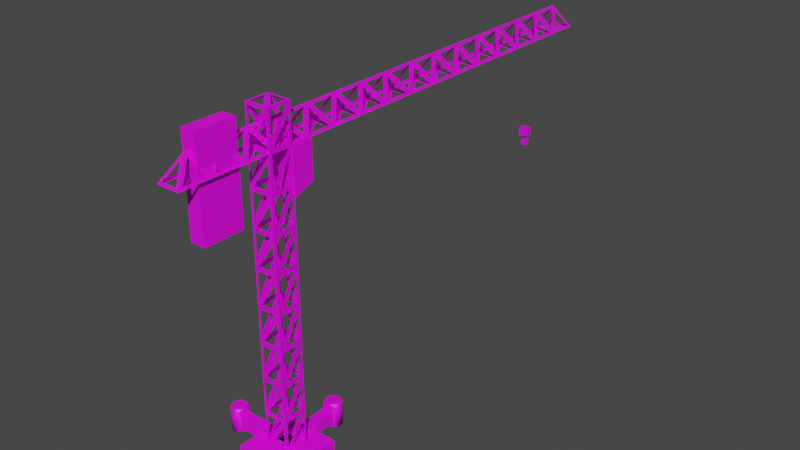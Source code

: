 # Source: crane.blend  (saved by Blender 3.5.10; exported with 4.5.12 LTS)
import bpy
from mathutils import Matrix  # noqa: F401  (used for matrix-valued properties, if any)

bpy.ops.wm.read_factory_settings(use_empty=True)
scene = bpy.context.scene
scene.name = 'Scene'

# ---- collections
col_crane = bpy.data.collections.new('Crane'); scene.collection.children.link(col_crane)
col_map = bpy.data.collections.new('Map'); scene.collection.children.link(col_map)

# ---- images (referenced by path relative to the original .blend; pixels are not part of the script)
import os
ASSET_DIR = os.environ.get("B2B_ASSET_DIR", "")  # directory of the original .blend (textures are referenced by path, not embedded)
HERE = os.path.dirname(os.path.abspath(__file__))  # packed textures are extracted next to this script under _unpacked/

def load_image(name, relpath, width, height, colorspace="sRGB"):
    """Load a texture the original file referenced (path relative to the .blend, or extracted next to this script)."""
    p = next((c for c in (os.path.join(HERE, relpath), os.path.join(ASSET_DIR, relpath)) if relpath and os.path.exists(c)), "")
    if p:
        img = bpy.data.images.load(p, check_existing=True)
        img.name = name
    else:  # same state as the original file: an image datablock whose file is absent (Cycles renders it pink)
        img = bpy.data.images.new(name, width, height)
        img.source = "FILE"
        img.filepath = "//" + (relpath or name)
    img.colorspace_settings.name = colorspace
    return img
img_palette_png = load_image('palette.png', 'palette.png', 1024, 1024, 'sRGB')

# ---- materials (node trees are filled in below, after node groups)
mat_cranemat = bpy.data.materials.new('craneMat')
mat_cranemat.use_transparent_shadow = False

# ---- material node trees
mat_cranemat.use_nodes = True; mat_cranemat.node_tree.nodes.clear()
_N = mat_cranemat.node_tree.nodes; _L = mat_cranemat.node_tree.links
n0 = _N.new('ShaderNodeBsdfPrincipled'); n0.name = 'Principled BSDF'; n0.location = (10, 300)
n0.distribution = 'GGX'
n0.subsurface_method = 'RANDOM_WALK_SKIN'
n0.inputs[3].default_value = 1.45
n0.inputs[27].default_value = (0.0, 0.0, 0.0, 1.0)
n0.inputs[28].default_value = 1.0
n1 = _N.new('ShaderNodeOutputMaterial'); n1.name = 'Material Output'; n1.location = (300, 300)
n2 = _N.new('ShaderNodeTexImage'); n2.name = 'Image Texture'; n2.location = (-280, 275)
n2.image = img_palette_png
_L.new(n0.outputs[0], n1.inputs[0])
_L.new(n2.outputs[0], n0.inputs[0])
n1.is_active_output = True

# ---- world
world_world = bpy.data.worlds.new('World'); scene.world = world_world
world_world.use_nodes = True; world_world.node_tree.nodes.clear()
_N = world_world.node_tree.nodes; _L = world_world.node_tree.links
n0 = _N.new('ShaderNodeOutputWorld'); n0.name = 'World Output'; n0.location = (300, 300)
n1 = _N.new('ShaderNodeBackground'); n1.name = 'Background'; n1.location = (10, 300)
n1.inputs[0].default_value = (0.05088, 0.05088, 0.05088, 1.0)
_L.new(n1.outputs[0], n0.inputs[0])
n0.is_active_output = True
world_world.color = (0.05088, 0.05088, 0.05088)
world_world.use_sun_shadow = False
world_world.sun_shadow_jitter_overblur = 0.0

# ---- meshes
me_cube_001 = bpy.data.meshes.new('Cube.001')
me_cube_001.from_pydata([(-0.1289, -0.1289, 0.0), (-0.1289, 0.1289, 0.0), (0.1289, -0.1289, 0.0), (0.1289, 0.1289, 0.0), (-0.03016, -0.03016, 0.1659), (-0.03016, 0.03016, 0.1659), (0.03016, 0.03016, 0.1659), (0.03016, -0.03016, 0.1659), (-0.4003, 0.4003, 0.0), (-0.4003, -0.4003, 0.0), (-0.4003, 0.4003, 0.1659), (0.4003, 0.4003, 0.0), (0.4003, 0.4003, 0.1659), (0.4003, -0.4003, 0.0), (0.4003, -0.4003, 0.1659), (-0.4003, -0.4003, 0.1659), (-0.7259, -0.07767, 0.08593), (-0.7259, -0.07767, 0.2413), (0.07767, 0.7259, 0.08593), (-0.7259, 0.07767, 0.2413), (0.7259, -0.07767, 0.08593), (0.7259, -0.07767, 0.2413), (0.7259, 0.07767, 0.08593), (0.7259, 0.07767, 0.2413), (-0.07767, -0.7259, 0.2413), (0.07767, -0.7259, 0.2413), (0.07767, -0.7259, 0.08593), (-0.7259, 0.07767, 0.08593), (-0.07767, -0.7259, 0.08593), (-0.07767, 0.7259, 0.2413), (-0.07767, 0.7259, 0.08593), (0.07767, 0.7259, 0.2413), (-0.7994, 0.1033, -0.001522), (-0.7259, 0.07767, 0.08593), (-0.7259, 0.02972, -0.001522), (-0.7474, 0.09577, 0.02409), (-0.7259, -0.07767, 0.08593), (-0.7994, -0.1033, -0.001522), (-0.7259, -0.02972, -0.001522), (-0.7474, -0.09577, 0.02409), (-0.7994, -0.1033, 0.3415), (-0.7259, -0.07767, 0.2413), (-0.7259, -0.02972, 0.3415), (-0.7474, -0.09577, 0.3121), (-0.7259, 0.07767, 0.2413), (-0.7994, 0.1033, 0.3415), (-0.7259, 0.02972, 0.3415), (-0.7474, 0.09577, 0.3121), (-0.9228, 0.02972, -0.001522), (-0.8492, 0.1033, -0.001522), (-0.9012, 0.08172, -0.001522), (-0.8492, -0.1033, -0.001522), (-0.9228, -0.02972, -0.001522), (-0.9012, -0.08172, -0.001522), (-0.9228, -0.02972, 0.3415), (-0.8492, -0.1033, 0.3415), (-0.9012, -0.08172, 0.3415), (-0.8492, 0.1033, 0.3415), (-0.9228, 0.02972, 0.3415), (-0.9012, 0.08172, 0.3415), (0.7259, 0.07767, 0.08593), (0.7994, 0.1033, -0.001522), (0.7259, 0.02972, -0.001522), (0.7474, 0.09577, 0.02409), (0.7994, -0.1033, -0.001522), (0.7259, -0.07767, 0.08593), (0.7259, -0.02972, -0.001522), (0.7474, -0.09577, 0.02409), (0.7259, -0.07767, 0.2413), (0.7994, -0.1033, 0.3415), (0.7259, -0.02972, 0.3415), (0.7474, -0.09577, 0.3121), (0.7994, 0.1033, 0.3415), (0.7259, 0.07767, 0.2413), (0.7259, 0.02972, 0.3415), (0.7474, 0.09577, 0.3121), (0.8492, 0.1033, -0.001522), (0.9228, 0.02972, -0.001522), (0.9012, 0.08172, -0.001522), (0.9228, -0.02972, -0.001522), (0.8492, -0.1033, -0.001522), (0.9012, -0.08172, -0.001522), (0.8492, -0.1033, 0.3415), (0.9228, -0.02972, 0.3415), (0.9012, -0.08172, 0.3415), (0.9228, 0.02972, 0.3415), (0.8492, 0.1033, 0.3415), (0.9012, 0.08172, 0.3415), (-0.1033, -0.7994, -0.001522), (-0.07767, -0.7259, 0.08593), (-0.02972, -0.7259, -0.001522), (-0.09577, -0.7474, 0.02409), (0.07767, -0.7259, 0.08593), (0.1033, -0.7994, -0.001522), (0.02972, -0.7259, -0.001522), (0.09577, -0.7474, 0.02409), (0.1033, -0.7994, 0.3415), (0.07767, -0.7259, 0.2413), (0.02972, -0.7259, 0.3415), (0.09577, -0.7474, 0.3121), (-0.07767, -0.7259, 0.2413), (-0.1033, -0.7994, 0.3415), (-0.02972, -0.7259, 0.3415), (-0.09577, -0.7474, 0.3121), (-0.02972, -0.9228, -0.001522), (-0.1033, -0.8492, -0.001522), (-0.08172, -0.9012, -0.001522), (0.1033, -0.8492, -0.001522), (0.02972, -0.9228, -0.001522), (0.08172, -0.9012, -0.001522), (0.02972, -0.9228, 0.3415), (0.1033, -0.8492, 0.3415), (0.08172, -0.9012, 0.3415), (-0.1033, -0.8492, 0.3415), (-0.02972, -0.9228, 0.3415), (-0.08172, -0.9012, 0.3415), (-0.07767, 0.7259, 0.08593), (-0.1033, 0.7994, -0.001522), (-0.02972, 0.7259, -0.001522), (-0.09577, 0.7474, 0.02409), (0.1033, 0.7994, -0.001522), (0.07767, 0.7259, 0.08593), (0.02972, 0.7259, -0.001522), (0.09577, 0.7474, 0.02409), (0.07767, 0.7259, 0.2413), (0.1033, 0.7994, 0.3415), (0.02972, 0.7259, 0.3415), (0.09577, 0.7474, 0.3121), (-0.1033, 0.7994, 0.3415), (-0.07767, 0.7259, 0.2413), (-0.02972, 0.7259, 0.3415), (-0.09577, 0.7474, 0.3121), (-0.1033, 0.8492, -0.001522), (-0.02972, 0.9228, -0.001522), (-0.08172, 0.9012, -0.001522), (0.02972, 0.9228, -0.001522), (0.1033, 0.8492, -0.001522), (0.08172, 0.9012, -0.001522), (0.1033, 0.8492, 0.3415), (0.02972, 0.9228, 0.3415), (0.08172, 0.9012, 0.3415), (-0.02972, 0.9228, 0.3415), (-0.1033, 0.8492, 0.3415), (-0.08172, 0.9012, 0.3415)], [], [(1, 3, 2, 0), (0, 2, 13, 9), (7, 4, 15, 14), (2, 3, 11, 13), (5, 6, 12, 10), (13, 14, 15, 9), (11, 12, 14, 13), (8, 10, 12, 11), (9, 15, 10, 8), (4, 5, 10, 15), (6, 7, 14, 12), (3, 1, 8, 11), (1, 0, 9, 8), (16, 20, 21, 17), (72, 86, 76, 61), (64, 80, 82, 69), (24, 25, 31, 29), (19, 17, 21, 23), (120, 136, 138, 125), (37, 40, 55, 51), (45, 32, 49, 57), (16, 17, 41, 36), (40, 42, 46, 45, 57, 59, 58, 54, 56, 55), (27, 16, 36, 38, 34, 33), (23, 73, 60, 22), (17, 19, 44, 46, 42, 41), (52, 54, 58, 48), (19, 27, 33, 44), (22, 60, 62, 66, 65, 20), (128, 142, 132, 117), (26, 18, 31, 25), (70, 69, 82, 84, 83, 85, 87, 86, 72, 74), (62, 61, 76, 78, 77, 79, 81, 80, 64, 66), (88, 90, 94, 93, 107, 109, 108, 104, 106, 105), (21, 68, 70, 74, 73, 23), (79, 77, 85, 83), (20, 65, 68, 21), (22, 27, 19, 23), (22, 20, 16, 27), (96, 98, 102, 101, 113, 115, 114, 110, 112, 111), (101, 88, 105, 113), (93, 96, 111, 107), (108, 110, 114, 104), (28, 26, 92, 94, 90, 89), (29, 129, 116, 30), (26, 25, 97, 92), (25, 24, 100, 102, 98, 97), (24, 28, 89, 100), (30, 116, 118, 122, 121, 18), (126, 125, 138, 140, 139, 141, 143, 142, 128, 130), (118, 117, 132, 134, 133, 135, 137, 136, 120, 122), (31, 124, 126, 130, 129, 29), (135, 133, 141, 139), (18, 121, 124, 31), (30, 28, 24, 29), (30, 18, 26, 28), (32, 35, 34), (35, 33, 34), (36, 39, 38), (39, 37, 38), (40, 43, 42), (43, 41, 42), (44, 47, 46), (47, 45, 46), (60, 63, 62), (63, 61, 62), (64, 67, 66), (67, 65, 66), (68, 71, 70), (71, 69, 70), (72, 75, 74), (75, 73, 74), (88, 91, 90), (91, 89, 90), (92, 95, 94), (95, 93, 94), (96, 99, 98), (99, 97, 98), (100, 103, 102), (103, 101, 102), (116, 119, 118), (119, 117, 118), (120, 123, 122), (123, 121, 122), (124, 127, 126), (127, 125, 126), (128, 131, 130), (131, 129, 130), (92, 97, 99, 95), (95, 99, 96, 93), (100, 89, 91, 103), (103, 91, 88, 101), (36, 41, 43, 39), (39, 43, 40, 37), (44, 33, 35, 47), (47, 35, 32, 45), (51, 55, 56, 53), (53, 56, 54, 52), (57, 49, 50, 59), (59, 50, 48, 58), (64, 69, 71, 67), (67, 71, 68, 65), (72, 61, 63, 75), (75, 63, 60, 73), (79, 83, 84, 81), (81, 84, 82, 80), (85, 77, 78, 87), (87, 78, 76, 86), (107, 111, 112, 109), (109, 112, 110, 108), (113, 105, 106, 115), (115, 106, 104, 114), (120, 125, 127, 123), (123, 127, 124, 121), (128, 117, 119, 131), (131, 119, 116, 129), (135, 139, 140, 137), (137, 140, 138, 136), (141, 133, 134, 143), (143, 134, 132, 142), (32, 34, 38, 37, 51, 53, 52, 48, 50, 49)])
me_cube_001.polygons.foreach_set('use_smooth', [0, 0, 0, 0, 0, 0, 0, 0, 0, 0, 0, 0, 0, 0, 1, 1, 0, 0, 1, 1, 1, 1, 0, 0, 1, 0, 1, 1, 0, 1, 0, 0, 0, 0, 0, 1, 1, 0, 0, 0, 1, 1, 1, 0, 1, 1, 0, 1, 0, 0, 0, 0, 1, 1, 0, 0, 0, 0, 0, 0, 0, 0, 0, 0, 0, 0, 0, 0, 0, 0, 0, 0, 0, 0, 0, 0, 0, 0, 0, 0, 0, 0, 0, 0, 0, 0, 0, 0, 1, 1, 1, 1, 1, 1, 1, 1, 1, 1, 1, 1, 1, 1, 1, 1, 1, 1, 1, 1, 1, 1, 1, 1, 1, 1, 1, 1, 1, 1, 1, 1, 0])
_uv = me_cube_001.uv_layers.new(name='UVMap')
_uv.uv.foreach_set('vector', [0.5975, 0.5128, 0.5975, 0.5128, 0.5881, 0.5128, 0.5881, 0.5128, 0.5881, 0.5128, 0.5881, 0.5128, 0.5781, 0.5128, 0.5781, 0.5128, 0.5917, 0.7302, 0.5917, 0.7302, 0.5781, 0.7302, 0.5781, 0.7302, 0.5881, 0.5128, 0.5975, 0.5128, 0.6075, 0.5128, 0.5781, 0.5128, 0.5939, 0.7302, 0.5939, 0.7302, 0.6075, 0.7302, 0.6075, 0.7302, 0.5781, 0.5128, 0.5781, 0.7302, 0.5781, 0.7302, 0.5781, 0.5128, 0.6075, 0.5128, 0.6075, 0.7302, 0.5781, 0.7302, 0.5781, 0.5128, 0.6075, 0.5128, 0.6075, 0.7302, 0.6075, 0.7302, 0.6075, 0.5128, 0.5781, 0.5128, 0.5781, 0.7302, 0.6075, 0.7302, 0.6075, 0.5128, 0.5917, 0.7302, 0.5939, 0.7302, 0.6075, 0.7302, 0.5781, 0.7302, 0.5939, 0.7302, 0.5917, 0.7302, 0.5781, 0.7302, 0.6075, 0.7302, 0.5975, 0.5128, 0.5975, 0.5128, 0.6075, 0.5128, 0.6075, 0.5128, 0.5975, 0.5128, 0.5881, 0.5128, 0.5781, 0.5128, 0.6075, 0.5128, 0.8345, 0.7651, 0.8345, 0.761, 0.8345, 0.761, 0.8345, 0.7651, 0.835, 0.7607, 0.835, 0.7606, 0.835, 0.7606, 0.835, 0.7607, 0.8344, 0.7607, 0.8344, 0.7606, 0.8344, 0.7606, 0.8344, 0.7607, 0.8326, 0.7633, 0.8326, 0.7628, 0.8368, 0.7628, 0.8368, 0.7633, 0.8349, 0.7651, 0.8345, 0.7651, 0.8345, 0.761, 0.8349, 0.761, 0.837, 0.7627, 0.8371, 0.7627, 0.8371, 0.7627, 0.837, 0.7627, 0.8344, 0.7653, 0.8344, 0.7653, 0.8344, 0.7655, 0.8344, 0.7655, 0.835, 0.7653, 0.835, 0.7653, 0.835, 0.7655, 0.835, 0.7655, 0.8345, 0.7651, 0.8345, 0.7651, 0.8345, 0.7651, 0.8345, 0.7651, 0.8344, 0.7653, 0.8346, 0.7651, 0.8348, 0.7651, 0.835, 0.7653, 0.835, 0.7655, 0.8349, 0.7656, 0.8348, 0.7657, 0.8346, 0.7657, 0.8345, 0.7656, 0.8344, 0.7655, 0.8349, 0.7651, 0.8345, 0.7651, 0.8345, 0.7651, 0.8346, 0.7651, 0.8348, 0.7651, 0.8349, 0.7651, 0.8349, 0.761, 0.8349, 0.761, 0.8349, 0.761, 0.8349, 0.761, 0.8345, 0.7651, 0.8349, 0.7651, 0.8349, 0.7651, 0.8348, 0.7651, 0.8346, 0.7651, 0.8345, 0.7651, 0.8346, 0.7657, 0.8346, 0.7657, 0.8348, 0.7657, 0.8348, 0.7657, 0.8349, 0.7651, 0.8349, 0.7651, 0.8349, 0.7651, 0.8349, 0.7651, 0.8349, 0.761, 0.8349, 0.761, 0.8348, 0.761, 0.8346, 0.761, 0.8345, 0.761, 0.8345, 0.761, 0.837, 0.7633, 0.8371, 0.7633, 0.8371, 0.7633, 0.837, 0.7633, 0.8326, 0.7628, 0.8368, 0.7628, 0.8368, 0.7628, 0.8326, 0.7628, 0.8346, 0.761, 0.8344, 0.7607, 0.8344, 0.7606, 0.8345, 0.7605, 0.8346, 0.7604, 0.8348, 0.7604, 0.8349, 0.7605, 0.835, 0.7606, 0.835, 0.7607, 0.8348, 0.761, 0.8348, 0.761, 0.835, 0.7607, 0.835, 0.7606, 0.8349, 0.7605, 0.8348, 0.7604, 0.8346, 0.7604, 0.8345, 0.7605, 0.8344, 0.7606, 0.8344, 0.7607, 0.8346, 0.761, 0.8324, 0.7633, 0.8326, 0.7631, 0.8326, 0.763, 0.8324, 0.7627, 0.8323, 0.7627, 0.8321, 0.7628, 0.8321, 0.763, 0.8321, 0.7631, 0.8321, 0.7633, 0.8323, 0.7633, 0.8345, 0.761, 0.8345, 0.761, 0.8346, 0.761, 0.8348, 0.761, 0.8349, 0.761, 0.8349, 0.761, 0.8346, 0.7604, 0.8348, 0.7604, 0.8348, 0.7604, 0.8346, 0.7604, 0.8345, 0.761, 0.8345, 0.761, 0.8345, 0.761, 0.8345, 0.761, 0.8349, 0.761, 0.8349, 0.7651, 0.8349, 0.7651, 0.8349, 0.761, 0.8349, 0.761, 0.8345, 0.761, 0.8345, 0.7651, 0.8349, 0.7651, 0.8324, 0.7627, 0.8326, 0.763, 0.8326, 0.7631, 0.8324, 0.7633, 0.8323, 0.7633, 0.8321, 0.7633, 0.8321, 0.7631, 0.8321, 0.763, 0.8321, 0.7628, 0.8323, 0.7627, 0.8324, 0.7633, 0.8324, 0.7633, 0.8323, 0.7633, 0.8323, 0.7633, 0.8324, 0.7627, 0.8324, 0.7627, 0.8323, 0.7627, 0.8323, 0.7627, 0.8321, 0.763, 0.8321, 0.763, 0.8321, 0.7631, 0.8321, 0.7631, 0.8326, 0.7633, 0.8326, 0.7628, 0.8326, 0.7628, 0.8326, 0.763, 0.8326, 0.7631, 0.8326, 0.7633, 0.8368, 0.7633, 0.8368, 0.7633, 0.8368, 0.7633, 0.8368, 0.7633, 0.8326, 0.7628, 0.8326, 0.7628, 0.8326, 0.7628, 0.8326, 0.7628, 0.8326, 0.7628, 0.8326, 0.7633, 0.8326, 0.7633, 0.8326, 0.7631, 0.8326, 0.763, 0.8326, 0.7628, 0.8326, 0.7633, 0.8326, 0.7633, 0.8326, 0.7633, 0.8326, 0.7633, 0.8368, 0.7633, 0.8368, 0.7633, 0.8368, 0.7631, 0.8368, 0.763, 0.8368, 0.7628, 0.8368, 0.7628, 0.8368, 0.763, 0.837, 0.7627, 0.8371, 0.7627, 0.8373, 0.7628, 0.8374, 0.763, 0.8374, 0.7631, 0.8373, 0.7633, 0.8371, 0.7633, 0.837, 0.7633, 0.8368, 0.7631, 0.8368, 0.7631, 0.837, 0.7633, 0.8371, 0.7633, 0.8373, 0.7633, 0.8374, 0.7631, 0.8374, 0.763, 0.8373, 0.7628, 0.8371, 0.7627, 0.837, 0.7627, 0.8368, 0.763, 0.8368, 0.7628, 0.8368, 0.7628, 0.8368, 0.763, 0.8368, 0.7631, 0.8368, 0.7633, 0.8368, 0.7633, 0.8374, 0.763, 0.8374, 0.7631, 0.8374, 0.7631, 0.8374, 0.763, 0.8368, 0.7628, 0.8368, 0.7628, 0.8368, 0.7628, 0.8368, 0.7628, 0.8368, 0.7633, 0.8326, 0.7633, 0.8326, 0.7633, 0.8368, 0.7633, 0.8368, 0.7633, 0.8368, 0.7628, 0.8326, 0.7628, 0.8326, 0.7633, 0.835, 0.7653, 0.835, 0.7652, 0.8348, 0.7651, 0.835, 0.7652, 0.8349, 0.7651, 0.8348, 0.7651, 0.8345, 0.7651, 0.8344, 0.7652, 0.8346, 0.7651, 0.8344, 0.7652, 0.8344, 0.7653, 0.8346, 0.7651, 0.8344, 0.7653, 0.8344, 0.7652, 0.8346, 0.7651, 0.8344, 0.7652, 0.8345, 0.7651, 0.8346, 0.7651, 0.8349, 0.7651, 0.835, 0.7652, 0.8348, 0.7651, 0.835, 0.7652, 0.835, 0.7653, 0.8348, 0.7651, 0.8349, 0.761, 0.835, 0.7609, 0.8348, 0.761, 0.835, 0.7609, 0.835, 0.7607, 0.8348, 0.761, 0.8344, 0.7607, 0.8344, 0.7609, 0.8346, 0.761, 0.8344, 0.7609, 0.8345, 0.761, 0.8346, 0.761, 0.8345, 0.761, 0.8344, 0.7609, 0.8346, 0.761, 0.8344, 0.7609, 0.8344, 0.7607, 0.8346, 0.761, 0.835, 0.7607, 0.835, 0.7609, 0.8348, 0.761, 0.835, 0.7609, 0.8349, 0.761, 0.8348, 0.761, 0.8324, 0.7633, 0.8326, 0.7633, 0.8326, 0.7631, 0.8326, 0.7633, 0.8326, 0.7633, 0.8326, 0.7631, 0.8326, 0.7628, 0.8326, 0.7628, 0.8326, 0.763, 0.8326, 0.7628, 0.8324, 0.7627, 0.8326, 0.763, 0.8324, 0.7627, 0.8326, 0.7628, 0.8326, 0.763, 0.8326, 0.7628, 0.8326, 0.7628, 0.8326, 0.763, 0.8326, 0.7633, 0.8326, 0.7633, 0.8326, 0.7631, 0.8326, 0.7633, 0.8324, 0.7633, 0.8326, 0.7631, 0.8368, 0.7633, 0.8369, 0.7633, 0.8368, 0.7631, 0.8369, 0.7633, 0.837, 0.7633, 0.8368, 0.7631, 0.837, 0.7627, 0.8369, 0.7628, 0.8368, 0.763, 0.8369, 0.7628, 0.8368, 0.7628, 0.8368, 0.763, 0.8368, 0.7628, 0.8369, 0.7628, 0.8368, 0.763, 0.8369, 0.7628, 0.837, 0.7627, 0.8368, 0.763, 0.837, 0.7633, 0.8369, 0.7633, 0.8368, 0.7631, 0.8369, 0.7633, 0.8368, 0.7633, 0.8368, 0.7631, 0.8326, 0.7628, 0.8326, 0.7628, 0.8326, 0.7628, 0.8326, 0.7628, 0.8326, 0.7628, 0.8326, 0.7628, 0.8324, 0.7627, 0.8324, 0.7627, 0.8326, 0.7633, 0.8326, 0.7633, 0.8326, 0.7633, 0.8326, 0.7633, 0.8326, 0.7633, 0.8326, 0.7633, 0.8324, 0.7633, 0.8324, 0.7633, 0.8345, 0.7651, 0.8345, 0.7651, 0.8344, 0.7652, 0.8344, 0.7652, 0.8344, 0.7652, 0.8344, 0.7652, 0.8344, 0.7653, 0.8344, 0.7653, 0.8349, 0.7651, 0.8349, 0.7651, 0.835, 0.7652, 0.835, 0.7652, 0.835, 0.7652, 0.835, 0.7652, 0.835, 0.7653, 0.835, 0.7653, 0.8344, 0.7655, 0.8344, 0.7655, 0.8345, 0.7656, 0.8345, 0.7656, 0.8345, 0.7656, 0.8345, 0.7656, 0.8346, 0.7657, 0.8346, 0.7657, 0.835, 0.7655, 0.835, 0.7655, 0.8349, 0.7656, 0.8349, 0.7656, 0.8349, 0.7656, 0.8349, 0.7656, 0.8348, 0.7657, 0.8348, 0.7657, 0.8344, 0.7607, 0.8344, 0.7607, 0.8344, 0.7609, 0.8344, 0.7609, 0.8344, 0.7609, 0.8344, 0.7609, 0.8345, 0.761, 0.8345, 0.761, 0.835, 0.7607, 0.835, 0.7607, 0.835, 0.7609, 0.835, 0.7609, 0.835, 0.7609, 0.835, 0.7609, 0.8349, 0.761, 0.8349, 0.761, 0.8346, 0.7604, 0.8346, 0.7604, 0.8345, 0.7605, 0.8345, 0.7605, 0.8345, 0.7605, 0.8345, 0.7605, 0.8344, 0.7606, 0.8344, 0.7606, 0.8348, 0.7604, 0.8348, 0.7604, 0.8349, 0.7605, 0.8349, 0.7605, 0.8349, 0.7605, 0.8349, 0.7605, 0.835, 0.7606, 0.835, 0.7606, 0.8323, 0.7627, 0.8323, 0.7627, 0.8321, 0.7628, 0.8321, 0.7628, 0.8321, 0.7628, 0.8321, 0.7628, 0.8321, 0.763, 0.8321, 0.763, 0.8323, 0.7633, 0.8323, 0.7633, 0.8321, 0.7633, 0.8321, 0.7633, 0.8321, 0.7633, 0.8321, 0.7633, 0.8321, 0.7631, 0.8321, 0.7631, 0.837, 0.7627, 0.837, 0.7627, 0.8369, 0.7628, 0.8369, 0.7628, 0.8369, 0.7628, 0.8369, 0.7628, 0.8368, 0.7628, 0.8368, 0.7628, 0.837, 0.7633, 0.837, 0.7633, 0.8369, 0.7633, 0.8369, 0.7633, 0.8369, 0.7633, 0.8369, 0.7633, 0.8368, 0.7633, 0.8368, 0.7633, 0.8374, 0.763, 0.8374, 0.763, 0.8373, 0.7628, 0.8373, 0.7628, 0.8373, 0.7628, 0.8373, 0.7628, 0.8371, 0.7627, 0.8371, 0.7627, 0.8374, 0.7631, 0.8374, 0.7631, 0.8373, 0.7633, 0.8373, 0.7633, 0.8373, 0.7633, 0.8373, 0.7633, 0.8371, 0.7633, 0.8371, 0.7633, 0.835, 0.7653, 0.8348, 0.7651, 0.8346, 0.7651, 0.8344, 0.7653, 0.8344, 0.7655, 0.8345, 0.7656, 0.8346, 0.7657, 0.8348, 0.7657, 0.8349, 0.7656, 0.835, 0.7655])
me_cube_001.materials.append(mat_cranemat)
me_cube_001.update()
me_cube_002 = bpy.data.meshes.new('Cube.002')
me_cube_002.from_pydata([(-0.1589, -1.37, 3.26), (-0.1589, 5.622, 3.26), (-0.000918, 5.394, 3.578), (0.0, -1.12, 3.578), (0.1589, 5.622, 3.26), (0.1589, -1.37, 3.26), (0.1589, -0.9331, 3.26), (0.1589, -0.4961, 3.26), (0.1589, -0.05915, 3.26), (0.1589, 0.3778, 3.26), (0.1589, 0.8148, 3.26), (0.1589, 1.252, 3.26), (0.1589, 1.689, 3.26), (0.1589, 2.126, 3.26), (0.1589, 2.563, 3.26), (0.1589, 3.0, 3.26), (0.1589, 3.437, 3.26), (0.1589, 3.874, 3.26), (0.1589, 4.311, 3.26), (0.1589, 4.748, 3.26), (0.1589, 5.185, 3.26), (0.0, -0.7138, 3.578), (0.0, -0.3076, 3.578), (0.0, 0.09854, 3.578), (0.0, 0.5634, 3.578), (0.0, 1.002, 3.578), (0.0, 1.437, 3.578), (0.0, 1.866, 3.578), (-0.000918, 2.354, 3.578), (-0.000918, 2.775, 3.578), (0.0, 3.218, 3.578), (0.0, 3.666, 3.578), (0.0, 4.095, 3.578), (0.0, 4.528, 3.578), (0.0, 4.973, 3.578), (-0.1589, 5.185, 3.26), (-0.1589, 4.748, 3.26), (-0.1589, 4.311, 3.26), (-0.1589, 3.874, 3.26), (-0.1589, 3.437, 3.26), (-0.1589, 3.0, 3.26), (-0.1589, 2.563, 3.26), (-0.1589, 2.126, 3.26), (-0.1589, 1.689, 3.26), (-0.1589, 1.252, 3.26), (-0.1589, 0.8148, 3.26), (-0.1589, 0.3778, 3.26), (-0.1589, -0.05915, 3.26), (-0.1589, -0.4961, 3.26), (-0.1589, -0.9331, 3.26), (-0.143, 5.247, 3.292), (-0.03117, 5.395, 3.517), (-0.143, 5.557, 3.292), (-0.1061, 5.601, 3.289), (-0.0007274, 5.449, 3.501), (0.1059, 5.601, 3.289), (0.1066, -1.348, 3.288), (0.0, -1.18, 3.501), (-0.1066, -1.348, 3.288), (0.1233, -0.9687, 3.26), (0.1233, -1.261, 3.26), (-0.08896, -0.9687, 3.26), (0.143, -0.9921, 3.292), (0.03047, -1.124, 3.517), (0.143, -1.301, 3.292), (0.02966, 5.395, 3.517), (0.1429, 5.247, 3.292), (0.1429, 5.557, 3.292), (0.03041, 4.972, 3.517), (0.143, 4.812, 3.292), (0.143, 5.122, 3.292), (0.03041, 4.529, 3.517), (0.143, 4.374, 3.292), (0.143, 4.684, 3.292), (0.03041, 4.095, 3.517), (0.143, 3.938, 3.292), (0.143, 4.247, 3.292), (0.03042, 3.664, 3.517), (0.143, 3.502, 3.292), (0.143, 3.812, 3.292), (0.03041, 3.218, 3.517), (0.143, 3.063, 3.292), (0.143, 3.373, 3.292), (0.02966, 2.776, 3.517), (0.1429, 2.626, 3.292), (0.1429, 2.935, 3.292), (0.02966, 2.353, 3.517), (0.1429, 2.191, 3.292), (0.1429, 2.501, 3.292), (0.143, 2.056, 3.292), (0.03052, 1.872, 3.517), (0.143, 1.746, 3.292), (0.143, 1.62, 3.292), (0.03048, 1.441, 3.517), (0.143, 1.31, 3.292), (0.143, 1.183, 3.292), (0.03047, 1.006, 3.517), (0.143, 0.8738, 3.292), (0.143, 0.746, 3.292), (0.03048, 0.568, 3.517), (0.143, 0.4366, 3.292), (0.143, 0.3045, 3.292), (0.03064, 0.1071, 3.516), (0.143, -0.004377, 3.292), (0.143, -0.1275, 3.292), (0.03047, -0.3034, 3.517), (0.143, -0.4369, 3.292), (0.143, -0.5597, 3.292), (0.03041, -0.7139, 3.517), (0.143, -0.8693, 3.292), (0.08896, 5.586, 3.26), (-0.1233, 5.294, 3.26), (-0.1233, 5.586, 3.26), (-0.1233, 5.075, 3.26), (0.08896, 4.783, 3.26), (-0.1233, 4.783, 3.26), (-0.1233, 4.638, 3.26), (0.08896, 4.346, 3.26), (-0.1233, 4.346, 3.26), (-0.1233, 4.201, 3.26), (0.08896, 3.909, 3.26), (-0.1233, 3.909, 3.26), (-0.1233, 3.764, 3.26), (0.08896, 3.472, 3.26), (-0.1233, 3.472, 3.26), (-0.1233, 3.327, 3.26), (0.08896, 3.035, 3.26), (-0.1233, 3.035, 3.26), (-0.1233, 2.89, 3.26), (0.08896, 2.598, 3.26), (-0.1233, 2.598, 3.26), (-0.1233, 2.453, 3.26), (0.08896, 2.161, 3.26), (-0.1233, 2.161, 3.26), (-0.1233, 2.016, 3.26), (0.08896, 1.724, 3.26), (-0.1233, 1.724, 3.26), (-0.1233, 1.579, 3.26), (0.08896, 1.287, 3.26), (-0.1233, 1.287, 3.26), (-0.1233, 1.142, 3.26), (0.08896, 0.8504, 3.26), (-0.1233, 0.8504, 3.26), (0.1233, 0.7792, 3.26), (0.1233, 0.4874, 3.26), (-0.08896, 0.7792, 3.26), (0.1233, 0.3422, 3.26), (0.1233, 0.05038, 3.26), (-0.08896, 0.3422, 3.26), (0.1233, -0.09477, 3.26), (0.1233, -0.3866, 3.26), (-0.08896, -0.09477, 3.26), (0.1233, -0.5318, 3.26), (0.1233, -0.8236, 3.26), (-0.08896, -0.5318, 3.26), (-0.03047, -1.124, 3.517), (-0.143, -0.9921, 3.292), (-0.143, -1.301, 3.292), (-0.03041, -0.7139, 3.517), (-0.143, -0.5597, 3.292), (-0.143, -0.8693, 3.292), (-0.03047, -0.3034, 3.517), (-0.143, -0.1275, 3.292), (-0.143, -0.4369, 3.292), (-0.03064, 0.1071, 3.516), (-0.143, 0.3045, 3.292), (-0.143, -0.004377, 3.292), (-0.03048, 0.568, 3.517), (-0.143, 0.746, 3.292), (-0.143, 0.4366, 3.292), (-0.03047, 1.006, 3.517), (-0.143, 1.183, 3.292), (-0.143, 0.8738, 3.292), (-0.03048, 1.441, 3.517), (-0.143, 1.62, 3.292), (-0.143, 1.31, 3.292), (-0.03052, 1.872, 3.517), (-0.143, 2.056, 3.292), (-0.143, 1.746, 3.292), (-0.143, 2.191, 3.292), (-0.03117, 2.353, 3.517), (-0.143, 2.501, 3.292), (-0.143, 2.626, 3.292), (-0.03116, 2.776, 3.517), (-0.143, 2.935, 3.292), (-0.143, 3.063, 3.292), (-0.03041, 3.218, 3.517), (-0.143, 3.373, 3.292), (-0.143, 3.502, 3.292), (-0.03042, 3.664, 3.517), (-0.143, 3.812, 3.292), (-0.143, 3.938, 3.292), (-0.03041, 4.095, 3.517), (-0.143, 4.247, 3.292), (-0.143, 4.374, 3.292), (-0.03041, 4.529, 3.517), (-0.143, 4.684, 3.292), (-0.143, 4.812, 3.292), (-0.03041, 4.972, 3.517), (-0.143, 5.122, 3.292), (-0.1278, 5.185, 3.322), (-0.01603, 5.035, 3.546), (-0.01667, 5.332, 3.546), (0.1268, -0.9307, 3.324), (0.01593, -0.7776, 3.546), (0.01593, -1.061, 3.546), (0.01518, 5.332, 3.546), (0.01583, 5.035, 3.546), (0.1276, 5.184, 3.322), (0.01593, 4.908, 3.546), (0.01593, 4.592, 3.546), (0.1288, 4.748, 3.32), (0.01593, 4.465, 3.546), (0.01593, 4.159, 3.546), (0.1283, 4.311, 3.321), (0.01593, 4.031, 3.546), (0.01593, 3.728, 3.546), (0.1281, 3.875, 3.321), (0.01593, 3.6, 3.546), (0.01593, 3.281, 3.546), (0.129, 3.437, 3.319), (0.01583, 3.154, 3.546), (0.01518, 2.84, 3.546), (0.1287, 2.999, 3.32), (0.01508, 2.712, 3.546), (0.01508, 2.416, 3.546), (0.1275, 2.563, 3.322), (0.1307, 2.124, 3.316), (0.01517, 2.289, 3.546), (0.01584, 1.936, 3.546), (0.128, 1.683, 3.321), (0.01593, 1.809, 3.546), (0.01593, 1.505, 3.546), (0.1283, 1.247, 3.321), (0.01593, 1.378, 3.546), (0.01593, 1.07, 3.546), (0.1285, 0.8104, 3.321), (0.01593, 0.9428, 3.546), (0.01593, 0.6323, 3.546), (0.1297, 0.3718, 3.318), (0.01593, 0.5046, 3.546), (0.01593, 0.1718, 3.546), (0.1267, -0.06612, 3.324), (0.01593, 0.04377, 3.546), (0.01593, -0.2393, 3.546), (0.1268, -0.4984, 3.324), (0.01593, -0.3668, 3.546), (0.01593, -0.6502, 3.546), (0.1233, 5.512, 3.26), (0.1233, 5.22, 3.26), (-0.08896, 5.22, 3.26), (-0.08896, 5.149, 3.26), (0.1233, 5.149, 3.26), (0.1233, 4.857, 3.26), (-0.08896, 4.712, 3.26), (0.1233, 4.712, 3.26), (0.1233, 4.42, 3.26), (-0.08896, 4.275, 3.26), (0.1233, 4.275, 3.26), (0.1233, 3.983, 3.26), (-0.08896, 3.838, 3.26), (0.1233, 3.838, 3.26), (0.1233, 3.546, 3.26), (-0.08896, 3.401, 3.26), (0.1233, 3.401, 3.26), (0.1233, 3.109, 3.26), (-0.08896, 2.964, 3.26), (0.1233, 2.964, 3.26), (0.1233, 2.672, 3.26), (-0.08896, 2.527, 3.26), (0.1233, 2.527, 3.26), (0.1233, 2.235, 3.26), (-0.08896, 2.09, 3.26), (0.1233, 2.09, 3.26), (0.1233, 1.798, 3.26), (-0.08896, 1.653, 3.26), (0.1233, 1.653, 3.26), (0.1233, 1.361, 3.26), (-0.08896, 1.216, 3.26), (0.1233, 1.216, 3.26), (0.1233, 0.9244, 3.26), (0.08896, -0.02354, 3.26), (-0.1233, -0.02354, 3.26), (-0.1233, 0.2683, 3.26), (0.08896, -0.4605, 3.26), (-0.1233, -0.4605, 3.26), (-0.1233, -0.1687, 3.26), (0.08896, -0.8975, 3.26), (-0.1233, -0.8975, 3.26), (-0.1233, -0.6057, 3.26), (0.08896, -1.335, 3.26), (-0.1233, -1.335, 3.26), (-0.1233, -1.043, 3.26), (-0.01593, -1.061, 3.546), (-0.01593, -0.7776, 3.546), (-0.1268, -0.9307, 3.324), (-0.01593, -0.6502, 3.546), (-0.01593, -0.3668, 3.546), (-0.1268, -0.4984, 3.324), (-0.01593, -0.2393, 3.546), (-0.01593, 0.04377, 3.546), (-0.1267, -0.06612, 3.324), (-0.01593, 0.1718, 3.546), (-0.01593, 0.5046, 3.546), (-0.1297, 0.3718, 3.318), (-0.01593, 0.6323, 3.546), (-0.01593, 0.9428, 3.546), (-0.1285, 0.8104, 3.321), (-0.01593, 1.07, 3.546), (-0.01593, 1.378, 3.546), (-0.1283, 1.247, 3.321), (-0.01593, 1.505, 3.546), (-0.01593, 1.809, 3.546), (-0.128, 1.683, 3.321), (-0.01602, 1.936, 3.546), (-0.01669, 2.289, 3.546), (-0.1308, 2.124, 3.316), (-0.1278, 2.563, 3.322), (-0.01677, 2.417, 3.546), (-0.01677, 2.712, 3.546), (-0.1288, 2.999, 3.32), (-0.01668, 2.84, 3.546), (-0.01602, 3.154, 3.546), (-0.129, 3.437, 3.319), (-0.01593, 3.281, 3.546), (-0.01593, 3.6, 3.546), (-0.1281, 3.875, 3.321), (-0.01593, 3.728, 3.546), (-0.01593, 4.031, 3.546), (-0.1283, 4.311, 3.321), (-0.01593, 4.159, 3.546), (-0.01593, 4.465, 3.546), (-0.1288, 4.748, 3.32), (-0.01593, 4.592, 3.546), (-0.01593, 4.908, 3.546), (0.08896, 0.4135, 3.26), (-0.1233, 0.4135, 3.26), (-0.1233, 0.7053, 3.26)], [], [(35, 2, 51, 50), (2, 1, 52, 51), (1, 35, 50, 52), (1, 2, 54, 53), (2, 4, 55, 54), (4, 1, 53, 55), (5, 3, 57, 56), (3, 0, 58, 57), (0, 5, 56, 58), (6, 5, 60, 59), (5, 49, 61, 60), (49, 6, 59, 61), (6, 3, 63, 62), (3, 5, 64, 63), (5, 6, 62, 64), (2, 20, 66, 65), (20, 4, 67, 66), (4, 2, 65, 67), (34, 19, 69, 68), (19, 20, 70, 69), (20, 34, 68, 70), (33, 18, 72, 71), (18, 19, 73, 72), (19, 33, 71, 73), (32, 17, 75, 74), (17, 18, 76, 75), (18, 32, 74, 76), (31, 16, 78, 77), (16, 17, 79, 78), (17, 31, 77, 79), (30, 15, 81, 80), (15, 16, 82, 81), (16, 30, 80, 82), (29, 14, 84, 83), (14, 15, 85, 84), (15, 29, 83, 85), (28, 13, 87, 86), (13, 14, 88, 87), (14, 28, 86, 88), (13, 27, 90, 89), (27, 12, 91, 90), (12, 13, 89, 91), (12, 26, 93, 92), (26, 11, 94, 93), (11, 12, 92, 94), (11, 25, 96, 95), (25, 10, 97, 96), (10, 11, 95, 97), (10, 24, 99, 98), (24, 9, 100, 99), (9, 10, 98, 100), (9, 23, 102, 101), (23, 8, 103, 102), (8, 9, 101, 103), (8, 22, 105, 104), (22, 7, 106, 105), (7, 8, 104, 106), (7, 21, 108, 107), (21, 6, 109, 108), (6, 7, 107, 109), (4, 35, 111, 110), (35, 1, 112, 111), (1, 4, 110, 112), (35, 19, 114, 113), (19, 36, 115, 114), (36, 35, 113, 115), (36, 18, 117, 116), (18, 37, 118, 117), (37, 36, 116, 118), (37, 17, 120, 119), (17, 38, 121, 120), (38, 37, 119, 121), (38, 16, 123, 122), (16, 39, 124, 123), (39, 38, 122, 124), (39, 15, 126, 125), (15, 40, 127, 126), (40, 39, 125, 127), (40, 14, 129, 128), (14, 41, 130, 129), (41, 40, 128, 130), (41, 13, 132, 131), (13, 42, 133, 132), (42, 41, 131, 133), (42, 12, 135, 134), (12, 43, 136, 135), (43, 42, 134, 136), (43, 11, 138, 137), (11, 44, 139, 138), (44, 43, 137, 139), (44, 10, 141, 140), (10, 45, 142, 141), (45, 44, 140, 142), (10, 9, 144, 143), (9, 45, 145, 144), (45, 10, 143, 145), (9, 8, 147, 146), (8, 46, 148, 147), (46, 9, 146, 148), (8, 7, 150, 149), (7, 47, 151, 150), (47, 8, 149, 151), (7, 6, 153, 152), (6, 48, 154, 153), (48, 7, 152, 154), (3, 49, 156, 155), (49, 0, 157, 156), (0, 3, 155, 157), (21, 48, 159, 158), (48, 49, 160, 159), (49, 21, 158, 160), (22, 47, 162, 161), (47, 48, 163, 162), (48, 22, 161, 163), (23, 46, 165, 164), (46, 47, 166, 165), (47, 23, 164, 166), (24, 45, 168, 167), (45, 46, 169, 168), (46, 24, 167, 169), (25, 44, 171, 170), (44, 45, 172, 171), (45, 25, 170, 172), (26, 43, 174, 173), (43, 44, 175, 174), (44, 26, 173, 175), (27, 42, 177, 176), (42, 43, 178, 177), (43, 27, 176, 178), (42, 28, 180, 179), (28, 41, 181, 180), (41, 42, 179, 181), (41, 29, 183, 182), (29, 40, 184, 183), (40, 41, 182, 184), (40, 30, 186, 185), (30, 39, 187, 186), (39, 40, 185, 187), (39, 31, 189, 188), (31, 38, 190, 189), (38, 39, 188, 190), (38, 32, 192, 191), (32, 37, 193, 192), (37, 38, 191, 193), (37, 33, 195, 194), (33, 36, 196, 195), (36, 37, 194, 196), (36, 34, 198, 197), (34, 35, 199, 198), (35, 36, 197, 199), (35, 34, 201, 200), (34, 2, 202, 201), (2, 35, 200, 202), (6, 21, 204, 203), (21, 3, 205, 204), (3, 6, 203, 205), (2, 34, 207, 206), (34, 20, 208, 207), (20, 2, 206, 208), (34, 33, 210, 209), (33, 19, 211, 210), (19, 34, 209, 211), (33, 32, 213, 212), (32, 18, 214, 213), (18, 33, 212, 214), (32, 31, 216, 215), (31, 17, 217, 216), (17, 32, 215, 217), (31, 30, 219, 218), (30, 16, 220, 219), (16, 31, 218, 220), (30, 29, 222, 221), (29, 15, 223, 222), (15, 30, 221, 223), (29, 28, 225, 224), (28, 14, 226, 225), (14, 29, 224, 226), (13, 28, 228, 227), (28, 27, 229, 228), (27, 13, 227, 229), (12, 27, 231, 230), (27, 26, 232, 231), (26, 12, 230, 232), (11, 26, 234, 233), (26, 25, 235, 234), (25, 11, 233, 235), (10, 25, 237, 236), (25, 24, 238, 237), (24, 10, 236, 238), (9, 24, 240, 239), (24, 23, 241, 240), (23, 9, 239, 241), (8, 23, 243, 242), (23, 22, 244, 243), (22, 8, 242, 244), (7, 22, 246, 245), (22, 21, 247, 246), (21, 7, 245, 247), (4, 20, 249, 248), (20, 35, 250, 249), (35, 4, 248, 250), (35, 20, 252, 251), (20, 19, 253, 252), (19, 35, 251, 253), (36, 19, 255, 254), (19, 18, 256, 255), (18, 36, 254, 256), (37, 18, 258, 257), (18, 17, 259, 258), (17, 37, 257, 259), (38, 17, 261, 260), (17, 16, 262, 261), (16, 38, 260, 262), (39, 16, 264, 263), (16, 15, 265, 264), (15, 39, 263, 265), (40, 15, 267, 266), (15, 14, 268, 267), (14, 40, 266, 268), (41, 14, 270, 269), (14, 13, 271, 270), (13, 41, 269, 271), (42, 13, 273, 272), (13, 12, 274, 273), (12, 42, 272, 274), (43, 12, 276, 275), (12, 11, 277, 276), (11, 43, 275, 277), (44, 11, 279, 278), (11, 10, 280, 279), (10, 44, 278, 280), (8, 47, 282, 281), (47, 46, 283, 282), (46, 8, 281, 283), (7, 48, 285, 284), (48, 47, 286, 285), (47, 7, 284, 286), (6, 49, 288, 287), (49, 48, 289, 288), (48, 6, 287, 289), (5, 0, 291, 290), (0, 49, 292, 291), (49, 5, 290, 292), (3, 21, 294, 293), (21, 49, 295, 294), (49, 3, 293, 295), (21, 22, 297, 296), (22, 48, 298, 297), (48, 21, 296, 298), (22, 23, 300, 299), (23, 47, 301, 300), (47, 22, 299, 301), (23, 24, 303, 302), (24, 46, 304, 303), (46, 23, 302, 304), (24, 25, 306, 305), (25, 45, 307, 306), (45, 24, 305, 307), (25, 26, 309, 308), (26, 44, 310, 309), (44, 25, 308, 310), (26, 27, 312, 311), (27, 43, 313, 312), (43, 26, 311, 313), (27, 28, 315, 314), (28, 42, 316, 315), (42, 27, 314, 316), (41, 28, 318, 317), (28, 29, 319, 318), (29, 41, 317, 319), (40, 29, 321, 320), (29, 30, 322, 321), (30, 40, 320, 322), (39, 30, 324, 323), (30, 31, 325, 324), (31, 39, 323, 325), (38, 31, 327, 326), (31, 32, 328, 327), (32, 38, 326, 328), (37, 32, 330, 329), (32, 33, 331, 330), (33, 37, 329, 331), (36, 33, 333, 332), (33, 34, 334, 333), (34, 36, 332, 334), (9, 46, 336, 335), (46, 45, 337, 336), (45, 9, 335, 337)])
_uv = me_cube_002.uv_layers.new(name='UVMap')
_uv.uv.foreach_set('vector', [0.6044, 0.5172, 0.6054, 0.7342, 0.6054, 0.6927, 0.6047, 0.539, 0.6054, 0.7342, 0.6065, 0.5172, 0.6061, 0.539, 0.6054, 0.6927, 0.6065, 0.5172, 0.6044, 0.5172, 0.6047, 0.539, 0.6061, 0.539, 0.6065, 0.5172, 0.6054, 0.7342, 0.6056, 0.6817, 0.6064, 0.537, 0.6054, 0.7342, 0.6065, 0.5172, 0.6064, 0.537, 0.6056, 0.6817, 0.6065, 0.5172, 0.6065, 0.5172, 0.6064, 0.537, 0.6064, 0.537, 0.5728, 0.5172, 0.574, 0.7342, 0.5737, 0.682, 0.5729, 0.5364, 0.574, 0.7342, 0.5728, 0.5172, 0.5729, 0.5364, 0.5737, 0.682, 0.5728, 0.5172, 0.5728, 0.5172, 0.5729, 0.5364, 0.5729, 0.5364, 0.5749, 0.5172, 0.5728, 0.5172, 0.5733, 0.5172, 0.5747, 0.5172, 0.5728, 0.5172, 0.5749, 0.5172, 0.5747, 0.5172, 0.5733, 0.5172, 0.5749, 0.5172, 0.5749, 0.5172, 0.5747, 0.5172, 0.5747, 0.5172, 0.5749, 0.5172, 0.574, 0.7342, 0.574, 0.6926, 0.5746, 0.539, 0.574, 0.7342, 0.5728, 0.5172, 0.5731, 0.539, 0.574, 0.6926, 0.5728, 0.5172, 0.5749, 0.5172, 0.5746, 0.539, 0.5731, 0.539, 0.6054, 0.7342, 0.6044, 0.5172, 0.6047, 0.539, 0.6054, 0.6927, 0.6044, 0.5172, 0.6065, 0.5172, 0.6062, 0.539, 0.6047, 0.539, 0.6065, 0.5172, 0.6054, 0.7342, 0.6054, 0.6927, 0.6062, 0.539, 0.6033, 0.7342, 0.6023, 0.5172, 0.6026, 0.539, 0.6033, 0.6927, 0.6023, 0.5172, 0.6044, 0.5172, 0.6041, 0.539, 0.6026, 0.539, 0.6044, 0.5172, 0.6033, 0.7342, 0.6033, 0.6927, 0.6041, 0.539, 0.6012, 0.7342, 0.6001, 0.5172, 0.6005, 0.539, 0.6012, 0.6927, 0.6001, 0.5172, 0.6023, 0.5172, 0.6019, 0.539, 0.6005, 0.539, 0.6023, 0.5172, 0.6012, 0.7342, 0.6012, 0.6927, 0.6019, 0.539, 0.5991, 0.7342, 0.598, 0.5172, 0.5984, 0.539, 0.5991, 0.6927, 0.598, 0.5172, 0.6001, 0.5172, 0.5998, 0.539, 0.5984, 0.539, 0.6001, 0.5172, 0.5991, 0.7342, 0.5991, 0.6927, 0.5998, 0.539, 0.597, 0.7342, 0.5959, 0.5172, 0.5963, 0.539, 0.597, 0.6927, 0.5959, 0.5172, 0.598, 0.5172, 0.5977, 0.539, 0.5963, 0.539, 0.598, 0.5172, 0.597, 0.7342, 0.597, 0.6927, 0.5977, 0.539, 0.5949, 0.7342, 0.5938, 0.5172, 0.5941, 0.539, 0.5949, 0.6927, 0.5938, 0.5172, 0.5959, 0.5172, 0.5956, 0.539, 0.5941, 0.539, 0.5959, 0.5172, 0.5949, 0.7342, 0.5949, 0.6927, 0.5956, 0.539, 0.5928, 0.7342, 0.5917, 0.5172, 0.592, 0.539, 0.5928, 0.6927, 0.5917, 0.5172, 0.5938, 0.5172, 0.5935, 0.539, 0.592, 0.539, 0.5938, 0.5172, 0.5928, 0.7342, 0.5928, 0.6927, 0.5935, 0.539, 0.5907, 0.7342, 0.5896, 0.5172, 0.5899, 0.539, 0.5907, 0.6927, 0.5896, 0.5172, 0.5917, 0.5172, 0.5914, 0.539, 0.5899, 0.539, 0.5917, 0.5172, 0.5907, 0.7342, 0.5907, 0.6927, 0.5914, 0.539, 0.5896, 0.5172, 0.5884, 0.7342, 0.5884, 0.6925, 0.5893, 0.539, 0.5884, 0.7342, 0.5875, 0.5172, 0.5878, 0.539, 0.5884, 0.6925, 0.5875, 0.5172, 0.5896, 0.5172, 0.5893, 0.539, 0.5878, 0.539, 0.5875, 0.5172, 0.5863, 0.7342, 0.5863, 0.6926, 0.5872, 0.539, 0.5863, 0.7342, 0.5854, 0.5172, 0.5857, 0.539, 0.5863, 0.6926, 0.5854, 0.5172, 0.5875, 0.5172, 0.5872, 0.539, 0.5857, 0.539, 0.5854, 0.5172, 0.5842, 0.7342, 0.5842, 0.6926, 0.5851, 0.539, 0.5842, 0.7342, 0.5833, 0.5172, 0.5836, 0.539, 0.5842, 0.6926, 0.5833, 0.5172, 0.5854, 0.5172, 0.5851, 0.539, 0.5836, 0.539, 0.5833, 0.5172, 0.5821, 0.7342, 0.5821, 0.6926, 0.583, 0.539, 0.5821, 0.7342, 0.5812, 0.5172, 0.5815, 0.539, 0.5821, 0.6926, 0.5812, 0.5172, 0.5833, 0.5172, 0.583, 0.539, 0.5815, 0.539, 0.5812, 0.5172, 0.5799, 0.7342, 0.5799, 0.6924, 0.5808, 0.539, 0.5799, 0.7342, 0.5791, 0.5172, 0.5794, 0.539, 0.5799, 0.6924, 0.5791, 0.5172, 0.5812, 0.5172, 0.5808, 0.539, 0.5794, 0.539, 0.5791, 0.5172, 0.5779, 0.7342, 0.5779, 0.6926, 0.5788, 0.539, 0.5779, 0.7342, 0.577, 0.5172, 0.5773, 0.539, 0.5779, 0.6926, 0.577, 0.5172, 0.5791, 0.5172, 0.5788, 0.539, 0.5773, 0.539, 0.577, 0.5172, 0.5759, 0.7342, 0.5759, 0.6927, 0.5767, 0.539, 0.5759, 0.7342, 0.5749, 0.5172, 0.5752, 0.539, 0.5759, 0.6927, 0.5749, 0.5172, 0.577, 0.5172, 0.5767, 0.539, 0.5752, 0.539, 0.6065, 0.5172, 0.6044, 0.5172, 0.6049, 0.5172, 0.6063, 0.5172, 0.6044, 0.5172, 0.6065, 0.5172, 0.6063, 0.5172, 0.6049, 0.5172, 0.6065, 0.5172, 0.6065, 0.5172, 0.6063, 0.5172, 0.6063, 0.5172, 0.6044, 0.5172, 0.6023, 0.5172, 0.6024, 0.5172, 0.6038, 0.5172, 0.6023, 0.5172, 0.6023, 0.5172, 0.6024, 0.5172, 0.6024, 0.5172, 0.6023, 0.5172, 0.6044, 0.5172, 0.6038, 0.5172, 0.6024, 0.5172, 0.6023, 0.5172, 0.6001, 0.5172, 0.6003, 0.5172, 0.6017, 0.5172, 0.6001, 0.5172, 0.6001, 0.5172, 0.6003, 0.5172, 0.6003, 0.5172, 0.6001, 0.5172, 0.6023, 0.5172, 0.6017, 0.5172, 0.6003, 0.5172, 0.6001, 0.5172, 0.598, 0.5172, 0.5982, 0.5172, 0.5996, 0.5172, 0.598, 0.5172, 0.598, 0.5172, 0.5982, 0.5172, 0.5982, 0.5172, 0.598, 0.5172, 0.6001, 0.5172, 0.5996, 0.5172, 0.5982, 0.5172, 0.598, 0.5172, 0.5959, 0.5172, 0.5961, 0.5172, 0.5975, 0.5172, 0.5959, 0.5172, 0.5959, 0.5172, 0.5961, 0.5172, 0.5961, 0.5172, 0.5959, 0.5172, 0.598, 0.5172, 0.5975, 0.5172, 0.5961, 0.5172, 0.5959, 0.5172, 0.5938, 0.5172, 0.594, 0.5172, 0.5954, 0.5172, 0.5938, 0.5172, 0.5938, 0.5172, 0.594, 0.5172, 0.594, 0.5172, 0.5938, 0.5172, 0.5959, 0.5172, 0.5954, 0.5172, 0.594, 0.5172, 0.5938, 0.5172, 0.5917, 0.5172, 0.5919, 0.5172, 0.5933, 0.5172, 0.5917, 0.5172, 0.5917, 0.5172, 0.5919, 0.5172, 0.5919, 0.5172, 0.5917, 0.5172, 0.5938, 0.5172, 0.5933, 0.5172, 0.5919, 0.5172, 0.5917, 0.5172, 0.5896, 0.5172, 0.5898, 0.5172, 0.5912, 0.5172, 0.5896, 0.5172, 0.5896, 0.5172, 0.5898, 0.5172, 0.5898, 0.5172, 0.5896, 0.5172, 0.5917, 0.5172, 0.5912, 0.5172, 0.5898, 0.5172, 0.5896, 0.5172, 0.5875, 0.5172, 0.5877, 0.5172, 0.5891, 0.5172, 0.5875, 0.5172, 0.5875, 0.5172, 0.5877, 0.5172, 0.5877, 0.5172, 0.5875, 0.5172, 0.5896, 0.5172, 0.5891, 0.5172, 0.5877, 0.5172, 0.5875, 0.5172, 0.5854, 0.5172, 0.5856, 0.5172, 0.587, 0.5172, 0.5854, 0.5172, 0.5854, 0.5172, 0.5856, 0.5172, 0.5856, 0.5172, 0.5854, 0.5172, 0.5875, 0.5172, 0.587, 0.5172, 0.5856, 0.5172, 0.5854, 0.5172, 0.5833, 0.5172, 0.5835, 0.5172, 0.5849, 0.5172, 0.5833, 0.5172, 0.5833, 0.5172, 0.5835, 0.5172, 0.5835, 0.5172, 0.5833, 0.5172, 0.5854, 0.5172, 0.5849, 0.5172, 0.5835, 0.5172, 0.5833, 0.5172, 0.5812, 0.5172, 0.5817, 0.5172, 0.5831, 0.5172, 0.5812, 0.5172, 0.5833, 0.5172, 0.5831, 0.5172, 0.5817, 0.5172, 0.5833, 0.5172, 0.5833, 0.5172, 0.5831, 0.5172, 0.5831, 0.5172, 0.5812, 0.5172, 0.5791, 0.5172, 0.5796, 0.5172, 0.581, 0.5172, 0.5791, 0.5172, 0.5812, 0.5172, 0.581, 0.5172, 0.5796, 0.5172, 0.5812, 0.5172, 0.5812, 0.5172, 0.581, 0.5172, 0.581, 0.5172, 0.5791, 0.5172, 0.577, 0.5172, 0.5775, 0.5172, 0.5789, 0.5172, 0.577, 0.5172, 0.5791, 0.5172, 0.5789, 0.5172, 0.5775, 0.5172, 0.5791, 0.5172, 0.5791, 0.5172, 0.5789, 0.5172, 0.5789, 0.5172, 0.577, 0.5172, 0.5749, 0.5172, 0.5754, 0.5172, 0.5768, 0.5172, 0.5749, 0.5172, 0.577, 0.5172, 0.5768, 0.5172, 0.5754, 0.5172, 0.577, 0.5172, 0.577, 0.5172, 0.5768, 0.5172, 0.5768, 0.5172, 0.574, 0.7342, 0.5749, 0.5172, 0.5746, 0.539, 0.574, 0.6926, 0.5749, 0.5172, 0.5728, 0.5172, 0.5731, 0.539, 0.5746, 0.539, 0.5728, 0.5172, 0.574, 0.7342, 0.574, 0.6926, 0.5731, 0.539, 0.5759, 0.7342, 0.577, 0.5172, 0.5767, 0.539, 0.5759, 0.6927, 0.577, 0.5172, 0.5749, 0.5172, 0.5752, 0.539, 0.5767, 0.539, 0.5749, 0.5172, 0.5759, 0.7342, 0.5759, 0.6927, 0.5752, 0.539, 0.5779, 0.7342, 0.5791, 0.5172, 0.5788, 0.539, 0.5779, 0.6926, 0.5791, 0.5172, 0.577, 0.5172, 0.5773, 0.539, 0.5788, 0.539, 0.577, 0.5172, 0.5779, 0.7342, 0.5779, 0.6926, 0.5773, 0.539, 0.5799, 0.7342, 0.5812, 0.5172, 0.5808, 0.539, 0.5799, 0.6924, 0.5812, 0.5172, 0.5791, 0.5172, 0.5794, 0.539, 0.5808, 0.539, 0.5791, 0.5172, 0.5799, 0.7342, 0.5799, 0.6924, 0.5794, 0.539, 0.5821, 0.7342, 0.5833, 0.5172, 0.583, 0.539, 0.5821, 0.6926, 0.5833, 0.5172, 0.5812, 0.5172, 0.5815, 0.539, 0.583, 0.539, 0.5812, 0.5172, 0.5821, 0.7342, 0.5821, 0.6926, 0.5815, 0.539, 0.5842, 0.7342, 0.5854, 0.5172, 0.5851, 0.539, 0.5842, 0.6926, 0.5854, 0.5172, 0.5833, 0.5172, 0.5836, 0.539, 0.5851, 0.539, 0.5833, 0.5172, 0.5842, 0.7342, 0.5842, 0.6926, 0.5836, 0.539, 0.5863, 0.7342, 0.5875, 0.5172, 0.5872, 0.539, 0.5863, 0.6926, 0.5875, 0.5172, 0.5854, 0.5172, 0.5857, 0.539, 0.5872, 0.539, 0.5854, 0.5172, 0.5863, 0.7342, 0.5863, 0.6926, 0.5857, 0.539, 0.5884, 0.7342, 0.5896, 0.5172, 0.5893, 0.539, 0.5884, 0.6925, 0.5896, 0.5172, 0.5875, 0.5172, 0.5878, 0.539, 0.5893, 0.539, 0.5875, 0.5172, 0.5884, 0.7342, 0.5884, 0.6925, 0.5878, 0.539, 0.5896, 0.5172, 0.5907, 0.7342, 0.5907, 0.6927, 0.5899, 0.539, 0.5907, 0.7342, 0.5917, 0.5172, 0.5914, 0.539, 0.5907, 0.6927, 0.5917, 0.5172, 0.5896, 0.5172, 0.5899, 0.539, 0.5914, 0.539, 0.5917, 0.5172, 0.5928, 0.7342, 0.5928, 0.6927, 0.592, 0.539, 0.5928, 0.7342, 0.5938, 0.5172, 0.5935, 0.539, 0.5928, 0.6927, 0.5938, 0.5172, 0.5917, 0.5172, 0.592, 0.539, 0.5935, 0.539, 0.5938, 0.5172, 0.5949, 0.7342, 0.5949, 0.6927, 0.5941, 0.539, 0.5949, 0.7342, 0.5959, 0.5172, 0.5956, 0.539, 0.5949, 0.6927, 0.5959, 0.5172, 0.5938, 0.5172, 0.5941, 0.539, 0.5956, 0.539, 0.5959, 0.5172, 0.597, 0.7342, 0.597, 0.6927, 0.5963, 0.539, 0.597, 0.7342, 0.598, 0.5172, 0.5977, 0.539, 0.597, 0.6927, 0.598, 0.5172, 0.5959, 0.5172, 0.5963, 0.539, 0.5977, 0.539, 0.598, 0.5172, 0.5991, 0.7342, 0.5991, 0.6927, 0.5984, 0.539, 0.5991, 0.7342, 0.6001, 0.5172, 0.5998, 0.539, 0.5991, 0.6927, 0.6001, 0.5172, 0.598, 0.5172, 0.5984, 0.539, 0.5998, 0.539, 0.6001, 0.5172, 0.6012, 0.7342, 0.6012, 0.6927, 0.6005, 0.539, 0.6012, 0.7342, 0.6023, 0.5172, 0.6019, 0.539, 0.6012, 0.6927, 0.6023, 0.5172, 0.6001, 0.5172, 0.6005, 0.539, 0.6019, 0.539, 0.6023, 0.5172, 0.6033, 0.7342, 0.6033, 0.6927, 0.6026, 0.539, 0.6033, 0.7342, 0.6044, 0.5172, 0.6041, 0.539, 0.6033, 0.6927, 0.6044, 0.5172, 0.6023, 0.5172, 0.6026, 0.539, 0.6041, 0.539, 0.6044, 0.5172, 0.6033, 0.7342, 0.6036, 0.7124, 0.6044, 0.5599, 0.6033, 0.7342, 0.6054, 0.7342, 0.6051, 0.7124, 0.6036, 0.7124, 0.6054, 0.7342, 0.6044, 0.5172, 0.6044, 0.5599, 0.6051, 0.7124, 0.5749, 0.5172, 0.5759, 0.7342, 0.5756, 0.7125, 0.5749, 0.5611, 0.5759, 0.7342, 0.574, 0.7342, 0.5743, 0.7125, 0.5756, 0.7125, 0.574, 0.7342, 0.5749, 0.5172, 0.5749, 0.5611, 0.5743, 0.7125, 0.6054, 0.7342, 0.6033, 0.7342, 0.6036, 0.7125, 0.6051, 0.7125, 0.6033, 0.7342, 0.6044, 0.5172, 0.6044, 0.5599, 0.6036, 0.7125, 0.6044, 0.5172, 0.6054, 0.7342, 0.6051, 0.7125, 0.6044, 0.5599, 0.6033, 0.7342, 0.6012, 0.7342, 0.6015, 0.7125, 0.603, 0.7125, 0.6012, 0.7342, 0.6023, 0.5172, 0.6023, 0.5583, 0.6015, 0.7125, 0.6023, 0.5172, 0.6033, 0.7342, 0.603, 0.7125, 0.6023, 0.5583, 0.6012, 0.7342, 0.5991, 0.7342, 0.5994, 0.7125, 0.6009, 0.7125, 0.5991, 0.7342, 0.6001, 0.5172, 0.6001, 0.559, 0.5994, 0.7125, 0.6001, 0.5172, 0.6012, 0.7342, 0.6009, 0.7125, 0.6001, 0.559, 0.5991, 0.7342, 0.597, 0.7342, 0.5973, 0.7125, 0.5988, 0.7125, 0.597, 0.7342, 0.598, 0.5172, 0.598, 0.5593, 0.5973, 0.7125, 0.598, 0.5172, 0.5991, 0.7342, 0.5988, 0.7125, 0.598, 0.5593, 0.597, 0.7342, 0.5949, 0.7342, 0.5952, 0.7125, 0.5967, 0.7125, 0.5949, 0.7342, 0.5959, 0.5172, 0.5959, 0.558, 0.5952, 0.7125, 0.5959, 0.5172, 0.597, 0.7342, 0.5967, 0.7125, 0.5959, 0.558, 0.5949, 0.7342, 0.5928, 0.7342, 0.5931, 0.7125, 0.5946, 0.7125, 0.5928, 0.7342, 0.5938, 0.5172, 0.5938, 0.5584, 0.5931, 0.7125, 0.5938, 0.5172, 0.5949, 0.7342, 0.5946, 0.7125, 0.5938, 0.5584, 0.5928, 0.7342, 0.5907, 0.7342, 0.591, 0.7125, 0.5924, 0.7125, 0.5907, 0.7342, 0.5917, 0.5172, 0.5917, 0.5599, 0.591, 0.7125, 0.5917, 0.5172, 0.5928, 0.7342, 0.5924, 0.7125, 0.5917, 0.5599, 0.5896, 0.5172, 0.5907, 0.7342, 0.5904, 0.7125, 0.5896, 0.5557, 0.5907, 0.7342, 0.5884, 0.7342, 0.5887, 0.7125, 0.5904, 0.7125, 0.5884, 0.7342, 0.5896, 0.5172, 0.5896, 0.5557, 0.5887, 0.7125, 0.5875, 0.5172, 0.5884, 0.7342, 0.5881, 0.7125, 0.5875, 0.5594, 0.5884, 0.7342, 0.5863, 0.7342, 0.5866, 0.7125, 0.5881, 0.7125, 0.5863, 0.7342, 0.5875, 0.5172, 0.5875, 0.5594, 0.5866, 0.7125, 0.5854, 0.5172, 0.5863, 0.7342, 0.586, 0.7125, 0.5854, 0.559, 0.5863, 0.7342, 0.5842, 0.7342, 0.5845, 0.7125, 0.586, 0.7125, 0.5842, 0.7342, 0.5854, 0.5172, 0.5854, 0.559, 0.5845, 0.7125, 0.5833, 0.5172, 0.5842, 0.7342, 0.5839, 0.7125, 0.5833, 0.5588, 0.5842, 0.7342, 0.5821, 0.7342, 0.5824, 0.7125, 0.5839, 0.7125, 0.5821, 0.7342, 0.5833, 0.5172, 0.5833, 0.5588, 0.5824, 0.7125, 0.5812, 0.5172, 0.5821, 0.7342, 0.5818, 0.7125, 0.5812, 0.5571, 0.5821, 0.7342, 0.5799, 0.7342, 0.5802, 0.7125, 0.5818, 0.7125, 0.5799, 0.7342, 0.5812, 0.5172, 0.5812, 0.5571, 0.5802, 0.7125, 0.5791, 0.5172, 0.5799, 0.7342, 0.5796, 0.7125, 0.5791, 0.5613, 0.5799, 0.7342, 0.5779, 0.7342, 0.5782, 0.7125, 0.5796, 0.7125, 0.5779, 0.7342, 0.5791, 0.5172, 0.5791, 0.5613, 0.5782, 0.7125, 0.577, 0.5172, 0.5779, 0.7342, 0.5776, 0.7125, 0.577, 0.5611, 0.5779, 0.7342, 0.5759, 0.7342, 0.5762, 0.7125, 0.5776, 0.7125, 0.5759, 0.7342, 0.577, 0.5172, 0.577, 0.5611, 0.5762, 0.7125, 0.6065, 0.5172, 0.6044, 0.5172, 0.6045, 0.5172, 0.6059, 0.5172, 0.6044, 0.5172, 0.6044, 0.5172, 0.6045, 0.5172, 0.6045, 0.5172, 0.6044, 0.5172, 0.6065, 0.5172, 0.6059, 0.5172, 0.6045, 0.5172, 0.6044, 0.5172, 0.6044, 0.5172, 0.6042, 0.5172, 0.6042, 0.5172, 0.6044, 0.5172, 0.6023, 0.5172, 0.6028, 0.5172, 0.6042, 0.5172, 0.6023, 0.5172, 0.6044, 0.5172, 0.6042, 0.5172, 0.6028, 0.5172, 0.6023, 0.5172, 0.6023, 0.5172, 0.6021, 0.5172, 0.6021, 0.5172, 0.6023, 0.5172, 0.6001, 0.5172, 0.6007, 0.5172, 0.6021, 0.5172, 0.6001, 0.5172, 0.6023, 0.5172, 0.6021, 0.5172, 0.6007, 0.5172, 0.6001, 0.5172, 0.6001, 0.5172, 0.6, 0.5172, 0.6, 0.5172, 0.6001, 0.5172, 0.598, 0.5172, 0.5986, 0.5172, 0.6, 0.5172, 0.598, 0.5172, 0.6001, 0.5172, 0.6, 0.5172, 0.5986, 0.5172, 0.598, 0.5172, 0.598, 0.5172, 0.5979, 0.5172, 0.5979, 0.5172, 0.598, 0.5172, 0.5959, 0.5172, 0.5965, 0.5172, 0.5979, 0.5172, 0.5959, 0.5172, 0.598, 0.5172, 0.5979, 0.5172, 0.5965, 0.5172, 0.5959, 0.5172, 0.5959, 0.5172, 0.5958, 0.5172, 0.5958, 0.5172, 0.5959, 0.5172, 0.5938, 0.5172, 0.5944, 0.5172, 0.5958, 0.5172, 0.5938, 0.5172, 0.5959, 0.5172, 0.5958, 0.5172, 0.5944, 0.5172, 0.5938, 0.5172, 0.5938, 0.5172, 0.5937, 0.5172, 0.5937, 0.5172, 0.5938, 0.5172, 0.5917, 0.5172, 0.5923, 0.5172, 0.5937, 0.5172, 0.5917, 0.5172, 0.5938, 0.5172, 0.5937, 0.5172, 0.5923, 0.5172, 0.5917, 0.5172, 0.5917, 0.5172, 0.5916, 0.5172, 0.5916, 0.5172, 0.5917, 0.5172, 0.5896, 0.5172, 0.5901, 0.5172, 0.5916, 0.5172, 0.5896, 0.5172, 0.5917, 0.5172, 0.5916, 0.5172, 0.5901, 0.5172, 0.5896, 0.5172, 0.5896, 0.5172, 0.5895, 0.5172, 0.5895, 0.5172, 0.5896, 0.5172, 0.5875, 0.5172, 0.588, 0.5172, 0.5895, 0.5172, 0.5875, 0.5172, 0.5896, 0.5172, 0.5895, 0.5172, 0.588, 0.5172, 0.5875, 0.5172, 0.5875, 0.5172, 0.5873, 0.5172, 0.5873, 0.5172, 0.5875, 0.5172, 0.5854, 0.5172, 0.5859, 0.5172, 0.5873, 0.5172, 0.5854, 0.5172, 0.5875, 0.5172, 0.5873, 0.5172, 0.5859, 0.5172, 0.5854, 0.5172, 0.5854, 0.5172, 0.5852, 0.5172, 0.5852, 0.5172, 0.5854, 0.5172, 0.5833, 0.5172, 0.5838, 0.5172, 0.5852, 0.5172, 0.5833, 0.5172, 0.5854, 0.5172, 0.5852, 0.5172, 0.5838, 0.5172, 0.5791, 0.5172, 0.5791, 0.5172, 0.5793, 0.5172, 0.5793, 0.5172, 0.5791, 0.5172, 0.5812, 0.5172, 0.5807, 0.5172, 0.5793, 0.5172, 0.5812, 0.5172, 0.5791, 0.5172, 0.5793, 0.5172, 0.5807, 0.5172, 0.577, 0.5172, 0.577, 0.5172, 0.5772, 0.5172, 0.5772, 0.5172, 0.577, 0.5172, 0.5791, 0.5172, 0.5786, 0.5172, 0.5772, 0.5172, 0.5791, 0.5172, 0.577, 0.5172, 0.5772, 0.5172, 0.5786, 0.5172, 0.5749, 0.5172, 0.5749, 0.5172, 0.5751, 0.5172, 0.5751, 0.5172, 0.5749, 0.5172, 0.577, 0.5172, 0.5765, 0.5172, 0.5751, 0.5172, 0.577, 0.5172, 0.5749, 0.5172, 0.5751, 0.5172, 0.5765, 0.5172, 0.5728, 0.5172, 0.5728, 0.5172, 0.573, 0.5172, 0.573, 0.5172, 0.5728, 0.5172, 0.5749, 0.5172, 0.5744, 0.5172, 0.573, 0.5172, 0.5749, 0.5172, 0.5728, 0.5172, 0.573, 0.5172, 0.5744, 0.5172, 0.574, 0.7342, 0.5759, 0.7342, 0.5756, 0.7125, 0.5743, 0.7125, 0.5759, 0.7342, 0.5749, 0.5172, 0.5749, 0.5611, 0.5756, 0.7125, 0.5749, 0.5172, 0.574, 0.7342, 0.5743, 0.7125, 0.5749, 0.5611, 0.5759, 0.7342, 0.5779, 0.7342, 0.5776, 0.7125, 0.5762, 0.7125, 0.5779, 0.7342, 0.577, 0.5172, 0.577, 0.5611, 0.5776, 0.7125, 0.577, 0.5172, 0.5759, 0.7342, 0.5762, 0.7125, 0.577, 0.5611, 0.5779, 0.7342, 0.5799, 0.7342, 0.5796, 0.7125, 0.5782, 0.7125, 0.5799, 0.7342, 0.5791, 0.5172, 0.5791, 0.5613, 0.5796, 0.7125, 0.5791, 0.5172, 0.5779, 0.7342, 0.5782, 0.7125, 0.5791, 0.5613, 0.5799, 0.7342, 0.5821, 0.7342, 0.5818, 0.7125, 0.5802, 0.7125, 0.5821, 0.7342, 0.5812, 0.5172, 0.5812, 0.5571, 0.5818, 0.7125, 0.5812, 0.5172, 0.5799, 0.7342, 0.5802, 0.7125, 0.5812, 0.5571, 0.5821, 0.7342, 0.5842, 0.7342, 0.5839, 0.7125, 0.5824, 0.7125, 0.5842, 0.7342, 0.5833, 0.5172, 0.5833, 0.5588, 0.5839, 0.7125, 0.5833, 0.5172, 0.5821, 0.7342, 0.5824, 0.7125, 0.5833, 0.5588, 0.5842, 0.7342, 0.5863, 0.7342, 0.586, 0.7125, 0.5845, 0.7125, 0.5863, 0.7342, 0.5854, 0.5172, 0.5854, 0.559, 0.586, 0.7125, 0.5854, 0.5172, 0.5842, 0.7342, 0.5845, 0.7125, 0.5854, 0.559, 0.5863, 0.7342, 0.5884, 0.7342, 0.5881, 0.7125, 0.5866, 0.7125, 0.5884, 0.7342, 0.5875, 0.5172, 0.5875, 0.5594, 0.5881, 0.7125, 0.5875, 0.5172, 0.5863, 0.7342, 0.5866, 0.7125, 0.5875, 0.5594, 0.5884, 0.7342, 0.5907, 0.7342, 0.5904, 0.7124, 0.5887, 0.7124, 0.5907, 0.7342, 0.5896, 0.5172, 0.5896, 0.5557, 0.5904, 0.7124, 0.5896, 0.5172, 0.5884, 0.7342, 0.5887, 0.7124, 0.5896, 0.5557, 0.5917, 0.5172, 0.5907, 0.7342, 0.591, 0.7124, 0.5917, 0.5599, 0.5907, 0.7342, 0.5928, 0.7342, 0.5924, 0.7124, 0.591, 0.7124, 0.5928, 0.7342, 0.5917, 0.5172, 0.5917, 0.5599, 0.5924, 0.7124, 0.5938, 0.5172, 0.5928, 0.7342, 0.5931, 0.7124, 0.5938, 0.5584, 0.5928, 0.7342, 0.5949, 0.7342, 0.5946, 0.7124, 0.5931, 0.7124, 0.5949, 0.7342, 0.5938, 0.5172, 0.5938, 0.5584, 0.5946, 0.7124, 0.5959, 0.5172, 0.5949, 0.7342, 0.5952, 0.7125, 0.5959, 0.558, 0.5949, 0.7342, 0.597, 0.7342, 0.5967, 0.7125, 0.5952, 0.7125, 0.597, 0.7342, 0.5959, 0.5172, 0.5959, 0.558, 0.5967, 0.7125, 0.598, 0.5172, 0.597, 0.7342, 0.5973, 0.7125, 0.598, 0.5593, 0.597, 0.7342, 0.5991, 0.7342, 0.5988, 0.7125, 0.5973, 0.7125, 0.5991, 0.7342, 0.598, 0.5172, 0.598, 0.5593, 0.5988, 0.7125, 0.6001, 0.5172, 0.5991, 0.7342, 0.5994, 0.7125, 0.6001, 0.559, 0.5991, 0.7342, 0.6012, 0.7342, 0.6009, 0.7125, 0.5994, 0.7125, 0.6012, 0.7342, 0.6001, 0.5172, 0.6001, 0.559, 0.6009, 0.7125, 0.6023, 0.5172, 0.6012, 0.7342, 0.6015, 0.7125, 0.6023, 0.5583, 0.6012, 0.7342, 0.6033, 0.7342, 0.603, 0.7125, 0.6015, 0.7125, 0.6033, 0.7342, 0.6023, 0.5172, 0.6023, 0.5583, 0.603, 0.7125, 0.5812, 0.5172, 0.5812, 0.5172, 0.5814, 0.5172, 0.5814, 0.5172, 0.5812, 0.5172, 0.5833, 0.5172, 0.5828, 0.5172, 0.5814, 0.5172, 0.5833, 0.5172, 0.5812, 0.5172, 0.5814, 0.5172, 0.5828, 0.5172])
me_cube_002.materials.append(mat_cranemat)
me_cube_002.update()
me_cube_003 = bpy.data.meshes.new('Cube.003')
me_cube_003.from_pydata([(-0.1836, -0.1439, -0.4481), (-0.1836, -0.1439, 0.1439), (-0.1836, 0.1439, -0.3411), (-0.1836, 0.1439, 0.1439), (0.1836, -0.1439, -0.4481), (0.1836, -0.1439, 0.1439), (0.1836, 0.1439, -0.3411), (0.1836, 0.1439, 0.1439)], [], [(0, 1, 3, 2), (2, 3, 7, 6), (6, 7, 5, 4), (4, 5, 1, 0), (2, 6, 4, 0), (7, 3, 1, 5)])
_uv = me_cube_003.uv_layers.new(name='UVMap')
_uv.uv.foreach_set('vector', [0.8577, 0.7574, 0.8577, 0.9653, 0.8577, 0.9653, 0.8577, 0.795, 0.8577, 0.795, 0.8577, 0.9653, 0.8301, 0.9653, 0.8301, 0.795, 0.8301, 0.795, 0.8301, 0.9653, 0.8301, 0.9653, 0.8301, 0.7574, 0.8301, 0.7574, 0.8301, 0.9653, 0.8577, 0.9653, 0.8577, 0.7574, 0.8577, 0.795, 0.8301, 0.795, 0.8301, 0.7574, 0.8577, 0.7574, 0.8301, 0.9653, 0.8577, 0.9653, 0.8577, 0.9653, 0.8301, 0.9653])
me_cube_003.materials.append(mat_cranemat)
me_cube_003.update()
me_cube_004 = bpy.data.meshes.new('Cube.004')
me_cube_004.from_pydata([(-0.1002, -0.2695, -0.6899), (-0.1002, -0.2695, 0.5763), (-0.1002, 0.2695, -0.6899), (-0.1002, 0.2695, 0.5763), (0.1002, -0.2695, -0.6899), (0.1002, -0.2695, 0.5763), (0.1002, 0.2695, -0.6899), (0.1002, 0.2695, 0.5763)], [], [(0, 1, 3, 2), (2, 3, 7, 6), (6, 7, 5, 4), (4, 5, 1, 0), (2, 6, 4, 0), (7, 3, 1, 5)])
_uv = me_cube_004.uv_layers.new(name='UVMap')
_uv.uv.foreach_set('vector', [0.5125, 0.7697, 0.5125, 0.9837, 0.5507, 0.9837, 0.5507, 0.7697, 0.5507, 0.7697, 0.5507, 0.9837, 0.5507, 0.9837, 0.5507, 0.7697, 0.5507, 0.7697, 0.5507, 0.9837, 0.5125, 0.9837, 0.5125, 0.7697, 0.5125, 0.7697, 0.5125, 0.9837, 0.5125, 0.9837, 0.5125, 0.7697, 0.5507, 0.7697, 0.5507, 0.7697, 0.5125, 0.7697, 0.5125, 0.7697, 0.5507, 0.9837, 0.5507, 0.9837, 0.5125, 0.9837, 0.5125, 0.9837])
me_cube_004.materials.append(mat_cranemat)
me_cube_004.update()
me_cube_005 = bpy.data.meshes.new('Cube.005')
me_cube_005.from_pydata([(-0.01838, -0.01838, -0.05508), (-0.05508, -0.05508, 0.05508), (-0.01838, 0.01838, -0.05508), (-0.05508, 0.05508, 0.05508), (0.01838, -0.01838, -0.05508), (0.05508, -0.05508, 0.05508), (0.01838, 0.01838, -0.05508), (0.05508, 0.05508, 0.05508), (-0.05508, 0.05508, -0.05508), (-0.05508, -0.05508, -0.05508), (0.05508, 0.05508, -0.05508), (0.05508, -0.05508, -0.05508), (-0.01666, 0.01838, -0.1093), (-0.01666, -0.01838, -0.1093), (0.01666, 0.01838, -0.09378), (0.01666, -0.01838, -0.09378), (0.02545, 0.01838, -0.1444), (0.02545, -0.01838, -0.1444), (0.05925, 0.01838, -0.13), (0.05925, -0.01838, -0.13), (0.02042, 0.01838, -0.1718), (0.02042, -0.01838, -0.1718), (0.04709, 0.01838, -0.2007), (0.04709, -0.01838, -0.2007), (-0.01791, 0.01838, -0.1727), (-0.01791, -0.01838, -0.1727), (-0.03796, 0.01838, -0.2035), (-0.03796, -0.01838, -0.2035), (-0.02931, 0.0117, -0.1439), (-0.02931, -0.0117, -0.1439), (-0.05167, 0.0117, -0.1508), (-0.05167, -0.0117, -0.1508)], [], [(9, 1, 3, 8), (8, 3, 7, 10), (10, 7, 5, 11), (11, 5, 1, 9), (4, 0, 13, 15), (7, 3, 1, 5), (2, 0, 9, 8), (6, 2, 8, 10), (4, 6, 10, 11), (0, 4, 11, 9), (14, 15, 19, 18), (2, 6, 14, 12), (6, 4, 15, 14), (0, 2, 12, 13), (19, 17, 21, 23), (13, 12, 16, 17), (15, 13, 17, 19), (12, 14, 18, 16), (20, 22, 26, 24), (16, 18, 22, 20), (18, 19, 23, 22), (17, 16, 20, 21), (26, 27, 31, 30), (22, 23, 27, 26), (21, 20, 24, 25), (23, 21, 25, 27), (28, 30, 31, 29), (25, 24, 28, 29), (27, 25, 29, 31), (24, 26, 30, 28)])
_uv = me_cube_005.uv_layers.new(name='UVMap')
_uv.uv.foreach_set('vector', [0.4231, 0.6994, 0.4231, 0.7366, 0.4231, 0.7366, 0.4231, 0.6994, 0.4231, 0.6994, 0.4231, 0.7366, 0.3859, 0.7366, 0.3859, 0.6994, 0.3859, 0.6994, 0.3859, 0.7366, 0.3859, 0.7366, 0.3859, 0.6994, 0.3859, 0.6994, 0.3859, 0.7366, 0.4231, 0.7366, 0.4231, 0.6994, 0.4568, 0.6303, 0.4627, 0.6303, 0.4624, 0.6216, 0.4571, 0.6241, 0.3859, 0.7366, 0.4231, 0.7366, 0.4231, 0.7366, 0.3859, 0.7366, 0.5362, 0.7806, 0.5362, 0.7806, 0.5486, 0.7806, 0.5486, 0.7806, 0.5238, 0.7806, 0.5362, 0.7806, 0.5486, 0.7806, 0.5114, 0.7806, 0.5238, 0.7806, 0.5238, 0.7806, 0.5114, 0.7806, 0.5114, 0.7806, 0.5362, 0.7806, 0.5238, 0.7806, 0.5114, 0.7806, 0.5486, 0.7806, 0.4571, 0.6241, 0.4571, 0.6241, 0.4503, 0.6183, 0.4503, 0.6183, 0.4627, 0.6303, 0.4568, 0.6303, 0.4571, 0.6241, 0.4624, 0.6216, 0.4568, 0.6303, 0.4568, 0.6303, 0.4571, 0.6241, 0.4571, 0.6241, 0.4627, 0.6303, 0.4627, 0.6303, 0.4624, 0.6216, 0.4624, 0.6216, 0.4503, 0.6183, 0.4557, 0.616, 0.4565, 0.6116, 0.4522, 0.6069, 0.225, 0.7212, 0.225, 0.7212, 0.2182, 0.7156, 0.2182, 0.7156, 0.4571, 0.6241, 0.4624, 0.6216, 0.4557, 0.616, 0.4503, 0.6183, 0.4624, 0.6216, 0.4571, 0.6241, 0.4503, 0.6183, 0.4557, 0.616, 0.4565, 0.6116, 0.4522, 0.6069, 0.4658, 0.6065, 0.4626, 0.6114, 0.4557, 0.616, 0.4503, 0.6183, 0.4522, 0.6069, 0.4565, 0.6116, 0.4503, 0.6183, 0.4503, 0.6183, 0.4522, 0.6069, 0.4522, 0.6069, 0.2182, 0.7156, 0.2182, 0.7156, 0.219, 0.7112, 0.219, 0.7112, 0.4658, 0.6065, 0.4658, 0.6065, 0.468, 0.6149, 0.468, 0.6149, 0.4522, 0.6069, 0.4522, 0.6069, 0.4658, 0.6065, 0.4658, 0.6065, 0.219, 0.7112, 0.219, 0.7112, 0.2252, 0.7111, 0.2252, 0.7111, 0.4522, 0.6069, 0.4565, 0.6116, 0.4626, 0.6114, 0.4658, 0.6065, 0.4645, 0.616, 0.468, 0.6149, 0.468, 0.6149, 0.4645, 0.616, 0.2252, 0.7111, 0.2252, 0.7111, 0.227, 0.7157, 0.227, 0.7157, 0.4658, 0.6065, 0.4626, 0.6114, 0.4645, 0.616, 0.468, 0.6149, 0.4626, 0.6114, 0.4658, 0.6065, 0.468, 0.6149, 0.4645, 0.616])
me_cube_005.materials.append(mat_cranemat)
me_cube_005.update()
me_cube_006 = bpy.data.meshes.new('Cube.006')
me_cube_006.from_pydata([(-0.1651, 0.1651, 4.566), (-0.1651, -0.1651, 0.1659), (-0.1651, 0.1651, 0.1659), (0.1651, 0.1651, 0.1659), (0.1651, -0.1651, 0.1659), (-0.1651, -0.1651, 4.566), (0.1651, -0.1651, 4.566), (0.1651, 0.1651, 4.566), (-0.1651, 0.1651, 4.077), (-0.1651, 0.1651, 3.588), (-0.1651, 0.1651, 3.099), (-0.1651, 0.1651, 2.61), (-0.1651, 0.1651, 2.122), (-0.1651, 0.1651, 1.633), (-0.1651, 0.1651, 1.144), (-0.1651, 0.1651, 0.6548), (-0.1651, -0.1651, 0.6548), (-0.1651, -0.1651, 1.144), (-0.1651, -0.1651, 1.633), (-0.1651, -0.1651, 2.122), (-0.1651, -0.1651, 2.61), (-0.1651, -0.1651, 3.099), (-0.1651, -0.1651, 3.588), (-0.1651, -0.1651, 4.077), (0.1651, 0.1651, 4.077), (0.1651, 0.1651, 3.588), (0.1651, 0.1651, 3.099), (0.1651, 0.1651, 2.61), (0.1651, 0.1651, 2.122), (0.1651, 0.1651, 1.633), (0.1651, 0.1651, 1.144), (0.1651, 0.1651, 0.6548), (0.1651, -0.1651, 4.077), (0.1651, -0.1651, 3.588), (0.1651, -0.1651, 3.099), (0.1651, -0.1651, 2.61), (0.1651, -0.1651, 2.122), (0.1651, -0.1651, 1.633), (0.1651, -0.1651, 1.144), (0.1651, -0.1651, 0.6548), (-0.1651, -0.1307, 4.453), (-0.1651, 0.1003, 4.112), (-0.1651, -0.1307, 4.112), (-0.1307, 0.1651, 4.453), (0.1003, 0.1651, 4.112), (-0.1307, 0.1651, 4.112), (0.1651, 0.1307, 4.453), (0.1651, -0.1003, 4.112), (0.1651, 0.1307, 4.112), (0.1307, -0.1651, 4.453), (-0.1003, -0.1651, 4.112), (0.1307, -0.1651, 4.112), (-0.08197, 0.1307, 4.566), (0.1307, -0.08197, 4.566), (0.1307, 0.1307, 4.566), (0.1307, -0.1651, 0.5423), (-0.1003, -0.1651, 0.2004), (0.1307, -0.1651, 0.2004), (0.1307, -0.1651, 1.031), (-0.1003, -0.1651, 0.6893), (0.1307, -0.1651, 0.6893), (0.1307, -0.1651, 1.52), (-0.1003, -0.1651, 1.178), (0.1307, -0.1651, 1.178), (0.1307, -0.1651, 2.009), (-0.1003, -0.1651, 1.667), (0.1307, -0.1651, 1.667), (0.1307, -0.1651, 2.498), (-0.1003, -0.1651, 2.156), (0.1307, -0.1651, 2.156), (0.1307, -0.1651, 2.987), (-0.1003, -0.1651, 2.645), (0.1307, -0.1651, 2.645), (0.1307, -0.1651, 3.476), (-0.1003, -0.1651, 3.134), (0.1307, -0.1651, 3.134), (0.1307, -0.1651, 3.965), (-0.1003, -0.1651, 3.623), (0.1307, -0.1651, 3.623), (0.1651, 0.1307, 0.5423), (0.1651, -0.1003, 0.2004), (0.1651, 0.1307, 0.2004), (0.1651, 0.1307, 1.031), (0.1651, -0.1003, 0.6893), (0.1651, 0.1307, 0.6893), (0.1651, 0.1307, 1.52), (0.1651, -0.1003, 1.178), (0.1651, 0.1307, 1.178), (0.1651, 0.1307, 2.009), (0.1651, -0.1003, 1.667), (0.1651, 0.1307, 1.667), (0.1651, 0.1307, 2.498), (0.1651, -0.1003, 2.156), (0.1651, 0.1307, 2.156), (0.1651, 0.1307, 2.987), (0.1651, -0.1003, 2.645), (0.1651, 0.1307, 2.645), (0.1651, 0.1307, 3.476), (0.1651, -0.1003, 3.134), (0.1651, 0.1307, 3.134), (0.1651, 0.1307, 3.965), (0.1651, -0.1003, 3.623), (0.1651, 0.1307, 3.623), (-0.1307, 0.1651, 0.5423), (0.1003, 0.1651, 0.2004), (-0.1307, 0.1651, 0.2004), (-0.1307, 0.1651, 1.031), (0.1003, 0.1651, 0.6893), (-0.1307, 0.1651, 0.6893), (-0.1307, 0.1651, 1.52), (0.1003, 0.1651, 1.178), (-0.1307, 0.1651, 1.178), (-0.1307, 0.1651, 2.009), (0.1003, 0.1651, 1.667), (-0.1307, 0.1651, 1.667), (-0.1307, 0.1651, 2.498), (0.1003, 0.1651, 2.156), (-0.1307, 0.1651, 2.156), (-0.1307, 0.1651, 2.987), (0.1003, 0.1651, 2.645), (-0.1307, 0.1651, 2.645), (-0.1307, 0.1651, 3.476), (0.1003, 0.1651, 3.134), (-0.1307, 0.1651, 3.134), (-0.1307, 0.1651, 3.965), (0.1003, 0.1651, 3.623), (-0.1307, 0.1651, 3.623), (-0.1651, -0.1003, 0.2004), (-0.1651, 0.1307, 0.5423), (-0.1651, 0.1307, 0.2004), (-0.1651, -0.1003, 0.6893), (-0.1651, 0.1307, 1.031), (-0.1651, 0.1307, 0.6893), (-0.1651, -0.1003, 1.178), (-0.1651, 0.1307, 1.52), (-0.1651, 0.1307, 1.178), (-0.1651, -0.1003, 1.667), (-0.1651, 0.1307, 2.009), (-0.1651, 0.1307, 1.667), (-0.1651, -0.1003, 2.156), (-0.1651, 0.1307, 2.498), (-0.1651, 0.1307, 2.156), (-0.1651, -0.1003, 2.645), (-0.1651, 0.1307, 2.987), (-0.1651, 0.1307, 2.645), (-0.1651, -0.1003, 3.134), (-0.1651, 0.1307, 3.476), (-0.1651, 0.1307, 3.134), (-0.1651, -0.1003, 3.623), (-0.1651, 0.1307, 3.965), (-0.1651, 0.1307, 3.623), (-0.1651, -0.1003, 4.532), (-0.1651, 0.1307, 4.532), (-0.1651, 0.1307, 4.19), (-0.1003, 0.1651, 4.532), (0.1307, 0.1651, 4.532), (0.1307, 0.1651, 4.19), (0.1651, 0.1003, 4.532), (0.1651, -0.1307, 4.532), (0.1651, -0.1307, 4.19), (0.1003, -0.1651, 4.532), (-0.1307, -0.1651, 4.532), (-0.1307, -0.1651, 4.19), (-0.1307, 0.08197, 4.566), (-0.1307, -0.1307, 4.566), (0.08197, -0.1307, 4.566), (0.1003, -0.1651, 0.6204), (-0.1307, -0.1651, 0.6204), (-0.1307, -0.1651, 0.2784), (0.1003, -0.1651, 1.109), (-0.1307, -0.1651, 1.109), (-0.1307, -0.1651, 0.7673), (0.1003, -0.1651, 1.598), (-0.1307, -0.1651, 1.598), (-0.1307, -0.1651, 1.256), (0.1003, -0.1651, 2.087), (-0.1307, -0.1651, 2.087), (-0.1307, -0.1651, 1.745), (0.1003, -0.1651, 2.576), (-0.1307, -0.1651, 2.576), (-0.1307, -0.1651, 2.234), (0.1003, -0.1651, 3.065), (-0.1307, -0.1651, 3.065), (-0.1307, -0.1651, 2.723), (0.1003, -0.1651, 3.554), (-0.1307, -0.1651, 3.554), (-0.1307, -0.1651, 3.212), (0.1003, -0.1651, 4.043), (-0.1307, -0.1651, 4.043), (-0.1307, -0.1651, 3.701), (0.1651, 0.1003, 0.6204), (0.1651, -0.1307, 0.6204), (0.1651, -0.1307, 0.2784), (0.1651, 0.1003, 1.109), (0.1651, -0.1307, 1.109), (0.1651, -0.1307, 0.7673), (0.1651, 0.1003, 1.598), (0.1651, -0.1307, 1.598), (0.1651, -0.1307, 1.256), (0.1651, 0.1003, 2.087), (0.1651, -0.1307, 2.087), (0.1651, -0.1307, 1.745), (0.1651, 0.1003, 2.576), (0.1651, -0.1307, 2.576), (0.1651, -0.1307, 2.234), (0.1651, 0.1003, 3.065), (0.1651, -0.1307, 3.065), (0.1651, -0.1307, 2.723), (0.1651, 0.1003, 3.554), (0.1651, -0.1307, 3.554), (0.1651, -0.1307, 3.212), (0.1651, 0.1003, 4.043), (0.1651, -0.1307, 4.043), (0.1651, -0.1307, 3.701), (-0.1003, 0.1651, 0.6204), (0.1307, 0.1651, 0.6204), (0.1307, 0.1651, 0.2784), (-0.1003, 0.1651, 1.109), (0.1307, 0.1651, 1.109), (0.1307, 0.1651, 0.7673), (-0.1003, 0.1651, 1.598), (0.1307, 0.1651, 1.598), (0.1307, 0.1651, 1.256), (-0.1003, 0.1651, 2.087), (0.1307, 0.1651, 2.087), (0.1307, 0.1651, 1.745), (-0.1003, 0.1651, 2.576), (0.1307, 0.1651, 2.576), (0.1307, 0.1651, 2.234), (-0.1003, 0.1651, 3.065), (0.1307, 0.1651, 3.065), (0.1307, 0.1651, 2.723), (-0.1003, 0.1651, 3.554), (0.1307, 0.1651, 3.554), (0.1307, 0.1651, 3.212), (-0.1003, 0.1651, 4.043), (0.1307, 0.1651, 4.043), (0.1307, 0.1651, 3.701), (-0.1651, -0.1307, 0.2784), (-0.1651, -0.1307, 0.6204), (-0.1651, 0.1003, 0.6204), (-0.1651, -0.1307, 0.7673), (-0.1651, -0.1307, 1.109), (-0.1651, 0.1003, 1.109), (-0.1651, -0.1307, 1.256), (-0.1651, -0.1307, 1.598), (-0.1651, 0.1003, 1.598), (-0.1651, -0.1307, 1.745), (-0.1651, -0.1307, 2.087), (-0.1651, 0.1003, 2.087), (-0.1651, -0.1307, 2.234), (-0.1651, -0.1307, 2.576), (-0.1651, 0.1003, 2.576), (-0.1651, -0.1307, 2.723), (-0.1651, -0.1307, 3.065), (-0.1651, 0.1003, 3.065), (-0.1651, -0.1307, 3.212), (-0.1651, -0.1307, 3.554), (-0.1651, 0.1003, 3.554), (-0.1651, -0.1307, 3.701), (-0.1651, -0.1307, 4.043), (-0.1651, 0.1003, 4.043)], [], [(5, 8, 41, 40), (8, 23, 42, 41), (23, 5, 40, 42), (0, 24, 44, 43), (24, 8, 45, 44), (8, 0, 43, 45), (7, 32, 47, 46), (32, 24, 48, 47), (24, 7, 46, 48), (6, 23, 50, 49), (23, 32, 51, 50), (32, 6, 49, 51), (0, 6, 53, 52), (6, 7, 54, 53), (7, 0, 52, 54), (39, 1, 56, 55), (1, 4, 57, 56), (4, 39, 55, 57), (38, 16, 59, 58), (16, 39, 60, 59), (39, 38, 58, 60), (37, 17, 62, 61), (17, 38, 63, 62), (38, 37, 61, 63), (36, 18, 65, 64), (18, 37, 66, 65), (37, 36, 64, 66), (35, 19, 68, 67), (19, 36, 69, 68), (36, 35, 67, 69), (34, 20, 71, 70), (20, 35, 72, 71), (35, 34, 70, 72), (33, 21, 74, 73), (21, 34, 75, 74), (34, 33, 73, 75), (32, 22, 77, 76), (22, 33, 78, 77), (33, 32, 76, 78), (31, 4, 80, 79), (4, 3, 81, 80), (3, 31, 79, 81), (30, 39, 83, 82), (39, 31, 84, 83), (31, 30, 82, 84), (29, 38, 86, 85), (38, 30, 87, 86), (30, 29, 85, 87), (28, 37, 89, 88), (37, 29, 90, 89), (29, 28, 88, 90), (27, 36, 92, 91), (36, 28, 93, 92), (28, 27, 91, 93), (26, 35, 95, 94), (35, 27, 96, 95), (27, 26, 94, 96), (25, 34, 98, 97), (34, 26, 99, 98), (26, 25, 97, 99), (24, 33, 101, 100), (33, 25, 102, 101), (25, 24, 100, 102), (15, 3, 104, 103), (3, 2, 105, 104), (2, 15, 103, 105), (14, 31, 107, 106), (31, 15, 108, 107), (15, 14, 106, 108), (13, 30, 110, 109), (30, 14, 111, 110), (14, 13, 109, 111), (12, 29, 113, 112), (29, 13, 114, 113), (13, 12, 112, 114), (11, 28, 116, 115), (28, 12, 117, 116), (12, 11, 115, 117), (10, 27, 119, 118), (27, 11, 120, 119), (11, 10, 118, 120), (9, 26, 122, 121), (26, 10, 123, 122), (10, 9, 121, 123), (8, 25, 125, 124), (25, 9, 126, 125), (9, 8, 124, 126), (1, 15, 128, 127), (15, 2, 129, 128), (2, 1, 127, 129), (16, 14, 131, 130), (14, 15, 132, 131), (15, 16, 130, 132), (17, 13, 134, 133), (13, 14, 135, 134), (14, 17, 133, 135), (18, 12, 137, 136), (12, 13, 138, 137), (13, 18, 136, 138), (19, 11, 140, 139), (11, 12, 141, 140), (12, 19, 139, 141), (20, 10, 143, 142), (10, 11, 144, 143), (11, 20, 142, 144), (21, 9, 146, 145), (9, 10, 147, 146), (10, 21, 145, 147), (22, 8, 149, 148), (8, 9, 150, 149), (9, 22, 148, 150), (5, 0, 152, 151), (0, 8, 153, 152), (8, 5, 151, 153), (0, 7, 155, 154), (7, 24, 156, 155), (24, 0, 154, 156), (7, 6, 158, 157), (6, 32, 159, 158), (32, 7, 157, 159), (6, 5, 161, 160), (5, 23, 162, 161), (23, 6, 160, 162), (0, 5, 164, 163), (5, 6, 165, 164), (6, 0, 163, 165), (39, 16, 167, 166), (16, 1, 168, 167), (1, 39, 166, 168), (38, 17, 170, 169), (17, 16, 171, 170), (16, 38, 169, 171), (37, 18, 173, 172), (18, 17, 174, 173), (17, 37, 172, 174), (36, 19, 176, 175), (19, 18, 177, 176), (18, 36, 175, 177), (35, 20, 179, 178), (20, 19, 180, 179), (19, 35, 178, 180), (34, 21, 182, 181), (21, 20, 183, 182), (20, 34, 181, 183), (33, 22, 185, 184), (22, 21, 186, 185), (21, 33, 184, 186), (32, 23, 188, 187), (23, 22, 189, 188), (22, 32, 187, 189), (31, 39, 191, 190), (39, 4, 192, 191), (4, 31, 190, 192), (30, 38, 194, 193), (38, 39, 195, 194), (39, 30, 193, 195), (29, 37, 197, 196), (37, 38, 198, 197), (38, 29, 196, 198), (28, 36, 200, 199), (36, 37, 201, 200), (37, 28, 199, 201), (27, 35, 203, 202), (35, 36, 204, 203), (36, 27, 202, 204), (26, 34, 206, 205), (34, 35, 207, 206), (35, 26, 205, 207), (25, 33, 209, 208), (33, 34, 210, 209), (34, 25, 208, 210), (24, 32, 212, 211), (32, 33, 213, 212), (33, 24, 211, 213), (15, 31, 215, 214), (31, 3, 216, 215), (3, 15, 214, 216), (14, 30, 218, 217), (30, 31, 219, 218), (31, 14, 217, 219), (13, 29, 221, 220), (29, 30, 222, 221), (30, 13, 220, 222), (12, 28, 224, 223), (28, 29, 225, 224), (29, 12, 223, 225), (11, 27, 227, 226), (27, 28, 228, 227), (28, 11, 226, 228), (10, 26, 230, 229), (26, 27, 231, 230), (27, 10, 229, 231), (9, 25, 233, 232), (25, 26, 234, 233), (26, 9, 232, 234), (8, 24, 236, 235), (24, 25, 237, 236), (25, 8, 235, 237), (1, 16, 239, 238), (16, 15, 240, 239), (15, 1, 238, 240), (16, 17, 242, 241), (17, 14, 243, 242), (14, 16, 241, 243), (17, 18, 245, 244), (18, 13, 246, 245), (13, 17, 244, 246), (18, 19, 248, 247), (19, 12, 249, 248), (12, 18, 247, 249), (19, 20, 251, 250), (20, 11, 252, 251), (11, 19, 250, 252), (20, 21, 254, 253), (21, 10, 255, 254), (10, 20, 253, 255), (21, 22, 257, 256), (22, 9, 258, 257), (9, 21, 256, 258), (22, 23, 260, 259), (23, 8, 261, 260), (8, 22, 259, 261)])
_uv = me_cube_006.uv_layers.new(name='UVMap')
_uv.uv.foreach_set('vector', [0.5853, 0.7319, 0.6021, 0.707, 0.5988, 0.7087, 0.5871, 0.7261, 0.6021, 0.707, 0.5853, 0.707, 0.5871, 0.7087, 0.5988, 0.7087, 0.5853, 0.707, 0.5853, 0.7319, 0.5871, 0.7261, 0.5871, 0.7087, 0.6021, 0.7319, 0.6021, 0.707, 0.6021, 0.7087, 0.6021, 0.7261, 0.6021, 0.707, 0.6021, 0.707, 0.6021, 0.7087, 0.6021, 0.7087, 0.6021, 0.707, 0.6021, 0.7319, 0.6021, 0.7261, 0.6021, 0.7087, 0.6021, 0.7319, 0.5853, 0.707, 0.5886, 0.7087, 0.6004, 0.7261, 0.5853, 0.707, 0.6021, 0.707, 0.6004, 0.7087, 0.5886, 0.7087, 0.6021, 0.707, 0.6021, 0.7319, 0.6004, 0.7261, 0.6004, 0.7087, 0.5853, 0.7319, 0.5853, 0.707, 0.5853, 0.7087, 0.5853, 0.7261, 0.5853, 0.707, 0.5853, 0.707, 0.5853, 0.7087, 0.5853, 0.7087, 0.5853, 0.707, 0.5853, 0.7319, 0.5853, 0.7261, 0.5853, 0.7087, 0.6021, 0.7319, 0.5853, 0.7319, 0.5896, 0.7319, 0.6004, 0.7319, 0.5853, 0.7319, 0.6021, 0.7319, 0.6004, 0.7319, 0.5896, 0.7319, 0.6021, 0.7319, 0.6021, 0.7319, 0.6004, 0.7319, 0.6004, 0.7319, 0.5853, 0.5327, 0.5853, 0.5078, 0.5853, 0.5095, 0.5853, 0.5269, 0.5853, 0.5078, 0.5853, 0.5078, 0.5853, 0.5095, 0.5853, 0.5095, 0.5853, 0.5078, 0.5853, 0.5327, 0.5853, 0.5269, 0.5853, 0.5095, 0.5853, 0.5576, 0.5853, 0.5327, 0.5853, 0.5344, 0.5853, 0.5518, 0.5853, 0.5327, 0.5853, 0.5327, 0.5853, 0.5344, 0.5853, 0.5344, 0.5853, 0.5327, 0.5853, 0.5576, 0.5853, 0.5518, 0.5853, 0.5344, 0.5853, 0.5825, 0.5853, 0.5576, 0.5853, 0.5593, 0.5853, 0.5767, 0.5853, 0.5576, 0.5853, 0.5576, 0.5853, 0.5593, 0.5853, 0.5593, 0.5853, 0.5576, 0.5853, 0.5825, 0.5853, 0.5767, 0.5853, 0.5593, 0.5853, 0.6074, 0.5853, 0.5825, 0.5853, 0.5842, 0.5853, 0.6016, 0.5853, 0.5825, 0.5853, 0.5825, 0.5853, 0.5842, 0.5853, 0.5842, 0.5853, 0.5825, 0.5853, 0.6074, 0.5853, 0.6016, 0.5853, 0.5842, 0.5853, 0.6323, 0.5853, 0.6074, 0.5853, 0.6091, 0.5853, 0.6265, 0.5853, 0.6074, 0.5853, 0.6074, 0.5853, 0.6091, 0.5853, 0.6091, 0.5853, 0.6074, 0.5853, 0.6323, 0.5853, 0.6265, 0.5853, 0.6091, 0.5853, 0.6572, 0.5853, 0.6323, 0.5853, 0.634, 0.5853, 0.6514, 0.5853, 0.6323, 0.5853, 0.6323, 0.5853, 0.634, 0.5853, 0.634, 0.5853, 0.6323, 0.5853, 0.6572, 0.5853, 0.6514, 0.5853, 0.634, 0.5853, 0.6821, 0.5853, 0.6572, 0.5853, 0.6589, 0.5853, 0.6763, 0.5853, 0.6572, 0.5853, 0.6572, 0.5853, 0.6589, 0.5853, 0.6589, 0.5853, 0.6572, 0.5853, 0.6821, 0.5853, 0.6763, 0.5853, 0.6589, 0.5853, 0.707, 0.5853, 0.6821, 0.5853, 0.6838, 0.5853, 0.7012, 0.5853, 0.6821, 0.5853, 0.6821, 0.5853, 0.6838, 0.5853, 0.6838, 0.5853, 0.6821, 0.5853, 0.707, 0.5853, 0.7012, 0.5853, 0.6838, 0.6021, 0.5327, 0.5853, 0.5078, 0.5886, 0.5095, 0.6004, 0.5269, 0.5853, 0.5078, 0.6021, 0.5078, 0.6004, 0.5095, 0.5886, 0.5095, 0.6021, 0.5078, 0.6021, 0.5327, 0.6004, 0.5269, 0.6004, 0.5095, 0.6021, 0.5576, 0.5853, 0.5327, 0.5886, 0.5344, 0.6004, 0.5518, 0.5853, 0.5327, 0.6021, 0.5327, 0.6004, 0.5344, 0.5886, 0.5344, 0.6021, 0.5327, 0.6021, 0.5576, 0.6004, 0.5518, 0.6004, 0.5344, 0.6021, 0.5825, 0.5853, 0.5576, 0.5886, 0.5593, 0.6004, 0.5767, 0.5853, 0.5576, 0.6021, 0.5576, 0.6004, 0.5593, 0.5886, 0.5593, 0.6021, 0.5576, 0.6021, 0.5825, 0.6004, 0.5767, 0.6004, 0.5593, 0.6021, 0.6074, 0.5853, 0.5825, 0.5886, 0.5842, 0.6004, 0.6016, 0.5853, 0.5825, 0.6021, 0.5825, 0.6004, 0.5842, 0.5886, 0.5842, 0.6021, 0.5825, 0.6021, 0.6074, 0.6004, 0.6016, 0.6004, 0.5842, 0.6021, 0.6323, 0.5853, 0.6074, 0.5886, 0.6091, 0.6004, 0.6265, 0.5853, 0.6074, 0.6021, 0.6074, 0.6004, 0.6091, 0.5886, 0.6091, 0.6021, 0.6074, 0.6021, 0.6323, 0.6004, 0.6265, 0.6004, 0.6091, 0.6021, 0.6572, 0.5853, 0.6323, 0.5886, 0.634, 0.6004, 0.6514, 0.5853, 0.6323, 0.6021, 0.6323, 0.6004, 0.634, 0.5886, 0.634, 0.6021, 0.6323, 0.6021, 0.6572, 0.6004, 0.6514, 0.6004, 0.634, 0.6021, 0.6821, 0.5853, 0.6572, 0.5886, 0.6589, 0.6004, 0.6763, 0.5853, 0.6572, 0.6021, 0.6572, 0.6004, 0.6589, 0.5886, 0.6589, 0.6021, 0.6572, 0.6021, 0.6821, 0.6004, 0.6763, 0.6004, 0.6589, 0.6021, 0.707, 0.5853, 0.6821, 0.5886, 0.6838, 0.6004, 0.7012, 0.5853, 0.6821, 0.6021, 0.6821, 0.6004, 0.6838, 0.5886, 0.6838, 0.6021, 0.6821, 0.6021, 0.707, 0.6004, 0.7012, 0.6004, 0.6838, 0.6021, 0.5327, 0.6021, 0.5078, 0.6021, 0.5095, 0.6021, 0.5269, 0.6021, 0.5078, 0.6021, 0.5078, 0.6021, 0.5095, 0.6021, 0.5095, 0.6021, 0.5078, 0.6021, 0.5327, 0.6021, 0.5269, 0.6021, 0.5095, 0.6021, 0.5576, 0.6021, 0.5327, 0.6021, 0.5344, 0.6021, 0.5518, 0.6021, 0.5327, 0.6021, 0.5327, 0.6021, 0.5344, 0.6021, 0.5344, 0.6021, 0.5327, 0.6021, 0.5576, 0.6021, 0.5518, 0.6021, 0.5344, 0.6021, 0.5825, 0.6021, 0.5576, 0.6021, 0.5593, 0.6021, 0.5767, 0.6021, 0.5576, 0.6021, 0.5576, 0.6021, 0.5593, 0.6021, 0.5593, 0.6021, 0.5576, 0.6021, 0.5825, 0.6021, 0.5767, 0.6021, 0.5593, 0.6021, 0.6074, 0.6021, 0.5825, 0.6021, 0.5842, 0.6021, 0.6016, 0.6021, 0.5825, 0.6021, 0.5825, 0.6021, 0.5842, 0.6021, 0.5842, 0.6021, 0.5825, 0.6021, 0.6074, 0.6021, 0.6016, 0.6021, 0.5842, 0.6021, 0.6323, 0.6021, 0.6074, 0.6021, 0.6091, 0.6021, 0.6265, 0.6021, 0.6074, 0.6021, 0.6074, 0.6021, 0.6091, 0.6021, 0.6091, 0.6021, 0.6074, 0.6021, 0.6323, 0.6021, 0.6265, 0.6021, 0.6091, 0.6021, 0.6572, 0.6021, 0.6323, 0.6021, 0.634, 0.6021, 0.6514, 0.6021, 0.6323, 0.6021, 0.6323, 0.6021, 0.634, 0.6021, 0.634, 0.6021, 0.6323, 0.6021, 0.6572, 0.6021, 0.6514, 0.6021, 0.634, 0.6021, 0.6821, 0.6021, 0.6572, 0.6021, 0.6589, 0.6021, 0.6763, 0.6021, 0.6572, 0.6021, 0.6572, 0.6021, 0.6589, 0.6021, 0.6589, 0.6021, 0.6572, 0.6021, 0.6821, 0.6021, 0.6763, 0.6021, 0.6589, 0.6021, 0.707, 0.6021, 0.6821, 0.6021, 0.6838, 0.6021, 0.7012, 0.6021, 0.6821, 0.6021, 0.6821, 0.6021, 0.6838, 0.6021, 0.6838, 0.6021, 0.6821, 0.6021, 0.707, 0.6021, 0.7012, 0.6021, 0.6838, 0.5853, 0.5078, 0.6021, 0.5327, 0.6004, 0.5269, 0.5886, 0.5095, 0.6021, 0.5327, 0.6021, 0.5078, 0.6004, 0.5095, 0.6004, 0.5269, 0.6021, 0.5078, 0.5853, 0.5078, 0.5886, 0.5095, 0.6004, 0.5095, 0.5853, 0.5327, 0.6021, 0.5576, 0.6004, 0.5518, 0.5886, 0.5344, 0.6021, 0.5576, 0.6021, 0.5327, 0.6004, 0.5344, 0.6004, 0.5518, 0.6021, 0.5327, 0.5853, 0.5327, 0.5886, 0.5344, 0.6004, 0.5344, 0.5853, 0.5576, 0.6021, 0.5825, 0.6004, 0.5767, 0.5886, 0.5593, 0.6021, 0.5825, 0.6021, 0.5576, 0.6004, 0.5593, 0.6004, 0.5767, 0.6021, 0.5576, 0.5853, 0.5576, 0.5886, 0.5593, 0.6004, 0.5593, 0.5853, 0.5825, 0.6021, 0.6074, 0.6004, 0.6016, 0.5886, 0.5842, 0.6021, 0.6074, 0.6021, 0.5825, 0.6004, 0.5842, 0.6004, 0.6016, 0.6021, 0.5825, 0.5853, 0.5825, 0.5886, 0.5842, 0.6004, 0.5842, 0.5853, 0.6074, 0.6021, 0.6323, 0.6004, 0.6265, 0.5886, 0.6091, 0.6021, 0.6323, 0.6021, 0.6074, 0.6004, 0.6091, 0.6004, 0.6265, 0.6021, 0.6074, 0.5853, 0.6074, 0.5886, 0.6091, 0.6004, 0.6091, 0.5853, 0.6323, 0.6021, 0.6572, 0.6004, 0.6514, 0.5886, 0.634, 0.6021, 0.6572, 0.6021, 0.6323, 0.6004, 0.634, 0.6004, 0.6514, 0.6021, 0.6323, 0.5853, 0.6323, 0.5886, 0.634, 0.6004, 0.634, 0.5853, 0.6572, 0.6021, 0.6821, 0.6004, 0.6763, 0.5886, 0.6589, 0.6021, 0.6821, 0.6021, 0.6572, 0.6004, 0.6589, 0.6004, 0.6763, 0.6021, 0.6572, 0.5853, 0.6572, 0.5886, 0.6589, 0.6004, 0.6589, 0.5853, 0.6821, 0.6021, 0.707, 0.6004, 0.7012, 0.5886, 0.6838, 0.6021, 0.707, 0.6021, 0.6821, 0.6004, 0.6838, 0.6004, 0.7012, 0.6021, 0.6821, 0.5853, 0.6821, 0.5886, 0.6838, 0.6004, 0.6838, 0.5853, 0.7319, 0.6021, 0.7319, 0.6004, 0.7301, 0.5886, 0.7301, 0.6021, 0.7319, 0.6021, 0.707, 0.6004, 0.7127, 0.6004, 0.7301, 0.6021, 0.707, 0.5853, 0.7319, 0.5886, 0.7301, 0.6004, 0.7127, 0.6021, 0.7319, 0.6021, 0.7319, 0.6021, 0.7301, 0.6021, 0.7301, 0.6021, 0.7319, 0.6021, 0.707, 0.6021, 0.7127, 0.6021, 0.7301, 0.6021, 0.707, 0.6021, 0.7319, 0.6021, 0.7301, 0.6021, 0.7127, 0.6021, 0.7319, 0.5853, 0.7319, 0.5871, 0.7301, 0.5988, 0.7301, 0.5853, 0.7319, 0.5853, 0.707, 0.5871, 0.7127, 0.5871, 0.7301, 0.5853, 0.707, 0.6021, 0.7319, 0.5988, 0.7301, 0.5871, 0.7127, 0.5853, 0.7319, 0.5853, 0.7319, 0.5853, 0.7301, 0.5853, 0.7301, 0.5853, 0.7319, 0.5853, 0.707, 0.5853, 0.7127, 0.5853, 0.7301, 0.5853, 0.707, 0.5853, 0.7319, 0.5853, 0.7301, 0.5853, 0.7127, 0.6021, 0.7319, 0.5853, 0.7319, 0.5871, 0.7319, 0.5979, 0.7319, 0.5853, 0.7319, 0.5853, 0.7319, 0.5871, 0.7319, 0.5871, 0.7319, 0.5853, 0.7319, 0.6021, 0.7319, 0.5979, 0.7319, 0.5871, 0.7319, 0.5853, 0.5327, 0.5853, 0.5327, 0.5853, 0.5309, 0.5853, 0.5309, 0.5853, 0.5327, 0.5853, 0.5078, 0.5853, 0.5135, 0.5853, 0.5309, 0.5853, 0.5078, 0.5853, 0.5327, 0.5853, 0.5309, 0.5853, 0.5135, 0.5853, 0.5576, 0.5853, 0.5576, 0.5853, 0.5558, 0.5853, 0.5558, 0.5853, 0.5576, 0.5853, 0.5327, 0.5853, 0.5384, 0.5853, 0.5558, 0.5853, 0.5327, 0.5853, 0.5576, 0.5853, 0.5558, 0.5853, 0.5384, 0.5853, 0.5825, 0.5853, 0.5825, 0.5853, 0.5807, 0.5853, 0.5807, 0.5853, 0.5825, 0.5853, 0.5576, 0.5853, 0.5633, 0.5853, 0.5807, 0.5853, 0.5576, 0.5853, 0.5825, 0.5853, 0.5807, 0.5853, 0.5633, 0.5853, 0.6074, 0.5853, 0.6074, 0.5853, 0.6056, 0.5853, 0.6056, 0.5853, 0.6074, 0.5853, 0.5825, 0.5853, 0.5882, 0.5853, 0.6056, 0.5853, 0.5825, 0.5853, 0.6074, 0.5853, 0.6056, 0.5853, 0.5882, 0.5853, 0.6323, 0.5853, 0.6323, 0.5853, 0.6305, 0.5853, 0.6305, 0.5853, 0.6323, 0.5853, 0.6074, 0.5853, 0.6131, 0.5853, 0.6305, 0.5853, 0.6074, 0.5853, 0.6323, 0.5853, 0.6305, 0.5853, 0.6131, 0.5853, 0.6572, 0.5853, 0.6572, 0.5853, 0.6554, 0.5853, 0.6554, 0.5853, 0.6572, 0.5853, 0.6323, 0.5853, 0.638, 0.5853, 0.6554, 0.5853, 0.6323, 0.5853, 0.6572, 0.5853, 0.6554, 0.5853, 0.638, 0.5853, 0.6821, 0.5853, 0.6821, 0.5853, 0.6803, 0.5853, 0.6803, 0.5853, 0.6821, 0.5853, 0.6572, 0.5853, 0.6629, 0.5853, 0.6803, 0.5853, 0.6572, 0.5853, 0.6821, 0.5853, 0.6803, 0.5853, 0.6629, 0.5853, 0.707, 0.5853, 0.707, 0.5853, 0.7052, 0.5853, 0.7052, 0.5853, 0.707, 0.5853, 0.6821, 0.5853, 0.6878, 0.5853, 0.7052, 0.5853, 0.6821, 0.5853, 0.707, 0.5853, 0.7052, 0.5853, 0.6878, 0.6021, 0.5327, 0.5853, 0.5327, 0.5871, 0.5309, 0.5988, 0.5309, 0.5853, 0.5327, 0.5853, 0.5078, 0.5871, 0.5135, 0.5871, 0.5309, 0.5853, 0.5078, 0.6021, 0.5327, 0.5988, 0.5309, 0.5871, 0.5135, 0.6021, 0.5576, 0.5853, 0.5576, 0.5871, 0.5558, 0.5988, 0.5558, 0.5853, 0.5576, 0.5853, 0.5327, 0.5871, 0.5384, 0.5871, 0.5558, 0.5853, 0.5327, 0.6021, 0.5576, 0.5988, 0.5558, 0.5871, 0.5384, 0.6021, 0.5825, 0.5853, 0.5825, 0.5871, 0.5807, 0.5988, 0.5807, 0.5853, 0.5825, 0.5853, 0.5576, 0.5871, 0.5633, 0.5871, 0.5807, 0.5853, 0.5576, 0.6021, 0.5825, 0.5988, 0.5807, 0.5871, 0.5633, 0.6021, 0.6074, 0.5853, 0.6074, 0.5871, 0.6056, 0.5988, 0.6056, 0.5853, 0.6074, 0.5853, 0.5825, 0.5871, 0.5882, 0.5871, 0.6056, 0.5853, 0.5825, 0.6021, 0.6074, 0.5988, 0.6056, 0.5871, 0.5882, 0.6021, 0.6323, 0.5853, 0.6323, 0.5871, 0.6305, 0.5988, 0.6305, 0.5853, 0.6323, 0.5853, 0.6074, 0.5871, 0.6131, 0.5871, 0.6305, 0.5853, 0.6074, 0.6021, 0.6323, 0.5988, 0.6305, 0.5871, 0.6131, 0.6021, 0.6572, 0.5853, 0.6572, 0.5871, 0.6554, 0.5988, 0.6554, 0.5853, 0.6572, 0.5853, 0.6323, 0.5871, 0.638, 0.5871, 0.6554, 0.5853, 0.6323, 0.6021, 0.6572, 0.5988, 0.6554, 0.5871, 0.638, 0.6021, 0.6821, 0.5853, 0.6821, 0.5871, 0.6803, 0.5988, 0.6803, 0.5853, 0.6821, 0.5853, 0.6572, 0.5871, 0.6629, 0.5871, 0.6803, 0.5853, 0.6572, 0.6021, 0.6821, 0.5988, 0.6803, 0.5871, 0.6629, 0.6021, 0.707, 0.5853, 0.707, 0.5871, 0.7052, 0.5988, 0.7052, 0.5853, 0.707, 0.5853, 0.6821, 0.5871, 0.6878, 0.5871, 0.7052, 0.5853, 0.6821, 0.6021, 0.707, 0.5988, 0.7052, 0.5871, 0.6878, 0.6021, 0.5327, 0.6021, 0.5327, 0.6021, 0.5309, 0.6021, 0.5309, 0.6021, 0.5327, 0.6021, 0.5078, 0.6021, 0.5135, 0.6021, 0.5309, 0.6021, 0.5078, 0.6021, 0.5327, 0.6021, 0.5309, 0.6021, 0.5135, 0.6021, 0.5576, 0.6021, 0.5576, 0.6021, 0.5558, 0.6021, 0.5558, 0.6021, 0.5576, 0.6021, 0.5327, 0.6021, 0.5384, 0.6021, 0.5558, 0.6021, 0.5327, 0.6021, 0.5576, 0.6021, 0.5558, 0.6021, 0.5384, 0.6021, 0.5825, 0.6021, 0.5825, 0.6021, 0.5807, 0.6021, 0.5807, 0.6021, 0.5825, 0.6021, 0.5576, 0.6021, 0.5633, 0.6021, 0.5807, 0.6021, 0.5576, 0.6021, 0.5825, 0.6021, 0.5807, 0.6021, 0.5633, 0.6021, 0.6074, 0.6021, 0.6074, 0.6021, 0.6056, 0.6021, 0.6056, 0.6021, 0.6074, 0.6021, 0.5825, 0.6021, 0.5882, 0.6021, 0.6056, 0.6021, 0.5825, 0.6021, 0.6074, 0.6021, 0.6056, 0.6021, 0.5882, 0.6021, 0.6323, 0.6021, 0.6323, 0.6021, 0.6305, 0.6021, 0.6305, 0.6021, 0.6323, 0.6021, 0.6074, 0.6021, 0.6131, 0.6021, 0.6305, 0.6021, 0.6074, 0.6021, 0.6323, 0.6021, 0.6305, 0.6021, 0.6131, 0.6021, 0.6572, 0.6021, 0.6572, 0.6021, 0.6554, 0.6021, 0.6554, 0.6021, 0.6572, 0.6021, 0.6323, 0.6021, 0.638, 0.6021, 0.6554, 0.6021, 0.6323, 0.6021, 0.6572, 0.6021, 0.6554, 0.6021, 0.638, 0.6021, 0.6821, 0.6021, 0.6821, 0.6021, 0.6803, 0.6021, 0.6803, 0.6021, 0.6821, 0.6021, 0.6572, 0.6021, 0.6629, 0.6021, 0.6803, 0.6021, 0.6572, 0.6021, 0.6821, 0.6021, 0.6803, 0.6021, 0.6629, 0.6021, 0.707, 0.6021, 0.707, 0.6021, 0.7052, 0.6021, 0.7052, 0.6021, 0.707, 0.6021, 0.6821, 0.6021, 0.6878, 0.6021, 0.7052, 0.6021, 0.6821, 0.6021, 0.707, 0.6021, 0.7052, 0.6021, 0.6878, 0.5853, 0.5078, 0.5853, 0.5327, 0.5871, 0.5309, 0.5871, 0.5135, 0.5853, 0.5327, 0.6021, 0.5327, 0.5988, 0.5309, 0.5871, 0.5309, 0.6021, 0.5327, 0.5853, 0.5078, 0.5871, 0.5135, 0.5988, 0.5309, 0.5853, 0.5327, 0.5853, 0.5576, 0.5871, 0.5558, 0.5871, 0.5384, 0.5853, 0.5576, 0.6021, 0.5576, 0.5988, 0.5558, 0.5871, 0.5558, 0.6021, 0.5576, 0.5853, 0.5327, 0.5871, 0.5384, 0.5988, 0.5558, 0.5853, 0.5576, 0.5853, 0.5825, 0.5871, 0.5807, 0.5871, 0.5633, 0.5853, 0.5825, 0.6021, 0.5825, 0.5988, 0.5807, 0.5871, 0.5807, 0.6021, 0.5825, 0.5853, 0.5576, 0.5871, 0.5633, 0.5988, 0.5807, 0.5853, 0.5825, 0.5853, 0.6074, 0.5871, 0.6056, 0.5871, 0.5882, 0.5853, 0.6074, 0.6021, 0.6074, 0.5988, 0.6056, 0.5871, 0.6056, 0.6021, 0.6074, 0.5853, 0.5825, 0.5871, 0.5882, 0.5988, 0.6056, 0.5853, 0.6074, 0.5853, 0.6323, 0.5871, 0.6305, 0.5871, 0.6131, 0.5853, 0.6323, 0.6021, 0.6323, 0.5988, 0.6305, 0.5871, 0.6305, 0.6021, 0.6323, 0.5853, 0.6074, 0.5871, 0.6131, 0.5988, 0.6305, 0.5853, 0.6323, 0.5853, 0.6572, 0.5871, 0.6554, 0.5871, 0.638, 0.5853, 0.6572, 0.6021, 0.6572, 0.5988, 0.6554, 0.5871, 0.6554, 0.6021, 0.6572, 0.5853, 0.6323, 0.5871, 0.638, 0.5988, 0.6554, 0.5853, 0.6572, 0.5853, 0.6821, 0.5871, 0.6803, 0.5871, 0.6629, 0.5853, 0.6821, 0.6021, 0.6821, 0.5988, 0.6803, 0.5871, 0.6803, 0.6021, 0.6821, 0.5853, 0.6572, 0.5871, 0.6629, 0.5988, 0.6803, 0.5853, 0.6821, 0.5853, 0.707, 0.5871, 0.7052, 0.5871, 0.6878, 0.5853, 0.707, 0.6021, 0.707, 0.5988, 0.7052, 0.5871, 0.7052, 0.6021, 0.707, 0.5853, 0.6821, 0.5871, 0.6878, 0.5988, 0.7052])
me_cube_006.materials.append(mat_cranemat)
me_cube_006.update()

# ---- objects
ob_foot = bpy.data.objects.new('Foot', me_cube_001)
ob_arm = bpy.data.objects.new('Arm', me_cube_002)
ob_cabin = bpy.data.objects.new('Cabin', me_cube_003)
ob_weight = bpy.data.objects.new('Weight', me_cube_004)
ob_hook = bpy.data.objects.new('Hook', me_cube_005)
ob_trunk = bpy.data.objects.new('Trunk', me_cube_006)
ob_map = bpy.data.objects.new('Map', None)

# ---- transforms, parenting, visibility, modifiers, constraints
ob_foot.location = (0.0, 0.0, 0.0)
ob_arm.location = (0.0, 0.0, 0.7984)
ob_cabin.location = (-0.001353, 0.2943, 3.898)
ob_weight.location = (0.0, -0.7975, 4.002)
ob_hook.location = (0.0, 4.863, 2.696)
ob_trunk.location = (0.0, 0.0, 0.0)
ob_map.location = (0.3545, -0.3035, 0.0)
ob_map.scale = (3.111, 3.111, 3.111)
ob_map.empty_display_type = 'IMAGE'
ob_map.empty_display_size = 5.0
ob_map.empty_image_depth = 'BACK'
ob_map.empty_image_side = 'FRONT'

# ---- collection membership
col_crane.objects.link(ob_foot)
col_crane.objects.link(ob_arm)
col_crane.objects.link(ob_cabin)
col_crane.objects.link(ob_weight)
col_crane.objects.link(ob_hook)
col_crane.objects.link(ob_trunk)
col_map.objects.link(ob_map)

# ---- scene / render settings (as saved in the file)
scene.frame_start = 1; scene.frame_end = 250; scene.frame_set(1)
scene.render.engine = 'BLENDER_EEVEE_NEXT'
scene.cycles.sampling_pattern = 'TABULATED_SOBOL'
scene.view_settings.view_transform = 'Filmic'
bpy.context.view_layer.update()

# ---- added for rendering (the .blend has no active camera and no usable light): camera, sun
cam_auto = bpy.data.cameras.new('AutoCamera')
cam_auto.lens = 50.0
cam_auto.sensor_width = 36.0
cam_auto.clip_end = 1000.0
ob_auto_camera = bpy.data.objects.new('AutoCamera', cam_auto)
scene.collection.objects.link(ob_auto_camera)
ob_auto_camera.location = (7.91958, -7.37771, 8.62411)
ob_auto_camera.rotation_euler = (1.09748, -7.21219e-08, 0.694738)
scene.camera = ob_auto_camera
light_auto_sun = bpy.data.lights.new('AutoSun', 'SUN')
light_auto_sun.energy = 3.0
light_auto_sun.angle = 0.0523599
ob_auto_sun = bpy.data.objects.new('AutoSun', light_auto_sun)
scene.collection.objects.link(ob_auto_sun)
ob_auto_sun.rotation_euler = (0.872665, 0.174533, 0.523599)
bpy.context.view_layer.update()
